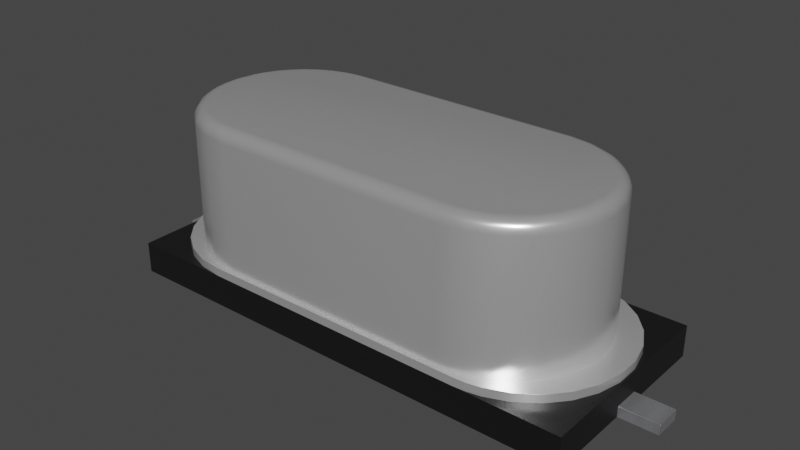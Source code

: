# Source: Resonator_SMD_ECS_CSM-7_11.4x4.8x4.3mm.blend  (saved by Blender 4.1.24; exported with 4.5.12 LTS)
import bpy
from mathutils import Matrix  # noqa: F401  (used for matrix-valued properties, if any)

bpy.ops.wm.read_factory_settings(use_empty=True)
scene = bpy.context.scene
scene.name = 'Scene'

# ---- collections
col_resonator_smd_ecs_csm_7_11_4x4_8x4_3mm = bpy.data.collections.new('Resonator_SMD_ECS_CSM-7_11.4x4.8x4.3mm'); scene.collection.children.link(col_resonator_smd_ecs_csm_7_11_4x4_8x4_3mm)

# ---- materials (node trees are filled in below, after node groups)
mat_metal_pins = bpy.data.materials.new('metal_pins')
mat_metal_pins.use_transparent_shadow = False
mat_metal_pins.preview_render_type = 'CUBE'
mat_plastic_chip = bpy.data.materials.new('plastic_chip')
mat_plastic_chip.use_transparent_shadow = False
mat_plastic_chip.preview_render_type = 'CUBE'
mat_aluminum_lathed = bpy.data.materials.new('aluminum_lathed')
mat_aluminum_lathed.alpha_threshold = 0.0
mat_aluminum_lathed.use_transparent_shadow = False
mat_aluminum_lathed.preview_render_type = 'CUBE'
mat_aluminum_lathed.diffuse_color = (0.6, 0.6, 0.6, 1.0)
mat_aluminum_lathed.specular_color = (0.12, 0.12, 0.12)
mat_aluminum_lathed.roughness = 0.5

# ---- material node trees
mat_metal_pins.use_nodes = True; mat_metal_pins.node_tree.nodes.clear()
_N = mat_metal_pins.node_tree.nodes; _L = mat_metal_pins.node_tree.links
n0 = _N.new('ShaderNodeMapping'); n0.name = 'Mapping'; n0.location = (-1447, -91)
n0.inputs[3].default_value = (4.8, 1.2, 1.1)
n1 = _N.new('ShaderNodeBsdfPrincipled'); n1.name = 'Principled BSDF'; n1.location = (-560, 254)
n1.distribution = 'GGX'
n1.subsurface_method = 'BURLEY'
n1.inputs[1].default_value = 0.7818
n1.inputs[2].default_value = 0.2886
n1.inputs[3].default_value = 1.45
n1.inputs[13].default_value = 0.0
n1.inputs[27].default_value = (0.0, 0.0, 0.0, 1.0)
n1.inputs[28].default_value = 1.0
n2 = _N.new('ShaderNodeOutputMaterial'); n2.name = 'Material Output.002'; n2.location = (-205, 253)
n2.width = 213
n3 = _N.new('ShaderNodeTexNoise'); n3.name = 'Noise Texture.002'; n3.location = (-1228, -73)
n3.inputs[2].default_value = 0.1
n3.inputs[3].default_value = 7.0
n3.inputs[4].default_value = 0.6
n3.inputs[8].default_value = 0.4
n4 = _N.new('ShaderNodeTexCoord'); n4.name = 'Texture Coordinate'; n4.location = (-1636, -116)
n5 = _N.new('ShaderNodeMix'); n5.name = 'Mix.001'; n5.location = (-921, 45)
n5.data_type = 'RGBA'
n5.inputs[6].default_value = (0.9398, 0.9547, 1.0, 1.0)
n5.inputs[7].default_value = (0.13, 0.1259, 0.1359, 1.0)
n6 = _N.new('ShaderNodeBump'); n6.name = 'Bump.001'; n6.location = (-1001, -227)
n6.inputs[0].default_value = 0.05
n6.inputs[1].default_value = 0.01
n6.inputs[2].default_value = 1.0
_L.new(n1.outputs[0], n2.inputs[0])
_L.new(n3.outputs[0], n6.inputs[3])
_L.new(n0.outputs[0], n3.inputs[0])
_L.new(n3.outputs[0], n5.inputs[0])
_L.new(n4.outputs[3], n0.inputs[0])
_L.new(n5.outputs[2], n1.inputs[0])
_L.new(n6.outputs[0], n1.inputs[5])
n2.is_active_output = True
mat_plastic_chip.use_nodes = True; mat_plastic_chip.node_tree.nodes.clear()
_N = mat_plastic_chip.node_tree.nodes; _L = mat_plastic_chip.node_tree.links
n0 = _N.new('ShaderNodeBsdfPrincipled'); n0.name = 'Principled BSDF'; n0.location = (10, 300)
n0.distribution = 'GGX'
n0.subsurface_method = 'BURLEY'
n0.inputs[0].default_value = (0.009312, 0.009312, 0.009312, 1.0)
n0.inputs[1].default_value = 0.1372
n0.inputs[2].default_value = 0.3706
n0.inputs[3].default_value = 1.45
n0.inputs[27].default_value = (0.0, 0.0, 0.0, 1.0)
n0.inputs[28].default_value = 1.0
n1 = _N.new('ShaderNodeOutputMaterial'); n1.name = 'Material Output'; n1.location = (300, 300)
n2 = _N.new('ShaderNodeTexNoise'); n2.name = 'Noise Texture'; n2.location = (-893, 54)
n2.inputs[2].default_value = 200.0
n2.inputs[3].default_value = 3.6
n2.inputs[4].default_value = 0.8375
n3 = _N.new('ShaderNodeBump'); n3.name = 'Bump'; n3.location = (-604, -53)
n3.inputs[0].default_value = 0.08
n3.inputs[1].default_value = 1.0
n3.inputs[2].default_value = 1.0
_L.new(n0.outputs[0], n1.inputs[0])
_L.new(n2.outputs[0], n3.inputs[3])
_L.new(n3.outputs[0], n0.inputs[5])
n1.is_active_output = True
mat_aluminum_lathed.use_nodes = True; mat_aluminum_lathed.node_tree.nodes.clear()
_N = mat_aluminum_lathed.node_tree.nodes; _L = mat_aluminum_lathed.node_tree.links
n0 = _N.new('ShaderNodeOutputMaterial'); n0.name = 'Material Output'; n0.location = (311, 300)
n1 = _N.new('ShaderNodeMapping'); n1.name = 'Mapping'; n1.location = (-765, 243)
n1.inputs[3].default_value = (120.4, 1.0, 1.0)
n2 = _N.new('ShaderNodeTexNoise'); n2.name = 'Noise Texture'; n2.location = (-519, 157)
n2.inputs[2].default_value = 60.0
n2.inputs[3].default_value = 16.0
n2.inputs[4].default_value = 0.8542
n2.inputs[8].default_value = 4.0
n3 = _N.new('ShaderNodeTexCoord'); n3.name = 'Texture Coordinate'; n3.location = (-940, 256)
n4 = _N.new('ShaderNodeValToRGB'); n4.name = 'ColorRamp'; n4.location = (-322, 228)
while len(n4.color_ramp.elements) > 1: n4.color_ramp.elements.remove(n4.color_ramp.elements[-1])
n4.color_ramp.elements[0].position = 0.05909; n4.color_ramp.elements[0].color = (0.0, 0.0, 0.0, 1.0)
_e = n4.color_ramp.elements.new(0.6); _e.color = (1.0, 1.0, 1.0, 1.0)
n5 = _N.new('ShaderNodeBsdfPrincipled'); n5.name = 'Principled BSDF'; n5.location = (36, 293)
n5.distribution = 'GGX'
n5.subsurface_method = 'BURLEY'
n5.inputs[1].default_value = 0.6955
n5.inputs[2].default_value = 0.2841
n5.inputs[3].default_value = 1.45
n5.inputs[13].default_value = 0.7841
n5.inputs[15].default_value = 0.1068
n5.inputs[16].default_value = 0.1205
n5.inputs[20].default_value = 0.0
n5.inputs[27].default_value = (0.0, 0.0, 0.0, 1.0)
n5.inputs[28].default_value = 1.0
_L.new(n5.outputs[0], n0.inputs[0])
_L.new(n1.outputs[0], n2.inputs[0])
_L.new(n2.outputs[1], n4.inputs[0])
_L.new(n4.outputs[0], n5.inputs[0])
_L.new(n3.outputs[2], n1.inputs[0])
n0.is_active_output = True

# ---- world
world_world = bpy.data.worlds.new('World'); scene.world = world_world
world_world.use_nodes = True; world_world.node_tree.nodes.clear()
_N = world_world.node_tree.nodes; _L = world_world.node_tree.links
n0 = _N.new('ShaderNodeOutputWorld'); n0.name = 'World Output'; n0.location = (300, 300)
n1 = _N.new('ShaderNodeBackground'); n1.name = 'Background'; n1.location = (10, 300)
n1.inputs[0].default_value = (0.05088, 0.05088, 0.05088, 1.0)
_L.new(n1.outputs[0], n0.inputs[0])
n0.is_active_output = True
world_world.color = (0.05088, 0.05088, 0.05088)
world_world.use_sun_shadow = False
world_world.sun_shadow_jitter_overblur = 0.0

# ---- meshes
me_resonator_smd_ecs_csm_7_11_4x4_8x4_3mm = bpy.data.meshes.new('Resonator_SMD_ECS_CSM-7_11.4x4.8x4.3mm')
me_resonator_smd_ecs_csm_7_11_4x4_8x4_3mm.from_pydata([(2.784, 2.31, 0.9502), (2.784, 2.31, 4.0), (3.379, 2.232, 4.0), (4.41, 1.636, 4.0), (4.776, 1.16, 4.0), (4.41, -1.616, 4.0), (3.934, -1.982, 4.0), (3.379, -2.212, 4.0), (3.9, 2.021, 0.9502), (4.348, 1.696, 0.9502), (4.676, 1.318, 0.9502), (5.084, -0.02714, 0.9502), (4.63, -1.362, 0.9502), (3.431, -2.197, 0.9502), (3.993, -1.583, 4.3), (3.631, -1.802, 4.3), (3.23, -1.94, 4.3), (2.784, -2.202, 4.212), (2.784, -2.14, 4.26), (2.784, -2.068, 4.29), (5.084, 0.01, 4.0), (5.005, -0.5853, 4.0), (4.776, -1.14, 4.0), (3.038, -2.236, 4.15), (3.032, -2.188, 4.212), (3.025, -2.126, 4.26), (3.017, -2.054, 4.29), (3.288, -2.193, 4.15), (3.278, -2.146, 4.212), (3.264, -2.086, 4.26), (3.248, -2.015, 4.29), (3.741, -2.037, 4.15), (3.72, -1.994, 4.212), (3.694, -1.938, 4.26), (3.664, -1.872, 4.29), (4.15, -1.79, 4.15), (4.121, -1.752, 4.212), (4.084, -1.703, 4.26), (4.04, -1.645, 4.29), (4.382, -1.588, 4.15), (4.348, -1.554, 4.212), (4.304, -1.51, 4.26), (4.253, -1.459, 4.29), (4.741, -1.12, 4.15), (4.7, -1.096, 4.212), (4.646, -1.065, 4.26), (4.583, -1.029, 4.29), (4.967, -0.5749, 4.15), (4.921, -0.5625, 4.212), (4.861, -0.5465, 4.26), (4.791, -0.5277, 4.29), (-4.386, -2.116, 0.7502), (-4.859, -1.791, 0.7502), (-5.243, -1.363, 0.7502), (-5.513, -0.8564, 0.7502), (-5.66, 0.2749, 0.7502), (-5.529, 0.834, 0.7502), (-4.893, 1.781, 0.7502), (-3.892, 2.327, 0.7502), (-3.848, -2.319, 0.9502), (-4.385, -2.116, 0.9502), (-3.277, 2.408, 0.9502), (3.277, -2.388, 0.9502), (-3.277, -2.388, 0.9502), (3.277, 2.408, 0.7502), (4.386, 2.136, 0.7502), (5.268, -1.326, 0.7502), (3.588, -2.367, 0.7502), (3.277, 2.408, 0.9502), (4.385, 2.136, 0.9502), (4.859, 1.812, 0.9502), (5.655, 0.3208, 0.9502), (5.66, -0.2535, 0.9502), (5.269, -1.325, 0.9502), (4.895, -1.76, 0.9502), (4.427, -2.094, 0.9502), (3.894, -2.307, 0.9502), (-4.859, -1.792, 0.9502), (-5.242, -1.364, 0.9502), (-5.513, -0.8573, 0.9502), (-5.655, -0.3008, 0.9502), (-5.66, 0.2735, 0.9502), (-5.529, 0.8327, 0.9502), (-5.269, 1.345, 0.9502), (-4.895, 1.78, 0.9502), (-4.427, 2.114, 0.9502), (-3.894, 2.327, 0.9502), (-3.588, 2.387, 0.9502), (3.848, 2.339, 0.9502), (5.242, 1.384, 0.9502), (5.513, 0.8773, 0.9502), (5.529, -0.8127, 0.9502), (3.588, -2.367, 0.9502), (2.784, -2.29, 0.9502), (-3.48, -2.22, 0.9502), (-4.033, -2.001, 0.9502), (-4.809, -1.298, 0.9502), (-5.046, -0.8573, 0.9502), (-5.177, -0.4132, 0.9502), (-5.216, 0.04714, 0.9502), (-5.163, 0.5045, 0.9502), (-5.015, 0.9518, 0.9502), (-4.421, 1.75, 0.9502), (-4.012, 2.033, 0.9502), (-3.564, 2.217, 0.9502), (-3.244, 2.287, 0.9502), (3.348, 2.24, 0.9502), (4.914, 0.8773, 0.9502), (5.045, 0.4332, 0.9502), (5.03, -0.4845, 0.9502), (4.882, -0.9318, 0.9502), (4.289, -1.73, 0.9502), (3.88, -2.013, 0.9502), (3.112, -2.267, 0.9502), (-2.916, -2.29, 4.0), (-3.511, -2.212, 4.0), (-5.138, 0.6053, 4.0), (-4.908, 1.16, 4.0), (-4.543, 1.636, 4.0), (-2.916, 2.31, 4.0), (-2.916, 2.31, 0.9502), (-4.481, -1.676, 0.9502), (-4.763, 1.382, 0.9502), (2.784, -2.29, 4.0), (-2.916, -2.29, 0.9502), (-2.916, 2.01, 4.3), (-2.916, 2.16, 4.26), (-2.916, 2.3, 4.078), (-4.066, -1.982, 4.0), (-4.543, -1.616, 4.0), (-4.908, -1.14, 4.0), (-5.138, -0.5853, 4.0), (-5.216, 0.01, 4.0), (-4.066, 2.002, 4.0), (-3.511, 2.232, 4.0), (-2.916, -2.068, 4.29), (-4.567, -1.12, 4.3), (-4.426, 1.322, 4.3), (-4.194, 1.549, 4.3), (-3.928, 1.736, 4.3), (-3.635, 1.877, 4.3), (-3.322, 1.968, 4.3), (-3.15, 2.288, 4.078), (-3.147, 2.258, 4.15), (-3.142, 2.211, 4.212), (-3.381, 2.252, 4.078), (-3.136, 2.149, 4.26), (-3.375, 2.223, 4.15), (-3.128, 2.077, 4.29), (-3.366, 2.176, 4.212), (-3.353, 2.115, 4.26), (-3.338, 2.044, 4.29), (-3.728, 2.119, 4.15), (-3.711, 2.075, 4.212), (-3.688, 2.017, 4.26), (-3.662, 1.949, 4.29), (-4.061, 1.993, 4.078), (-4.046, 1.967, 4.15), (-4.022, 1.926, 4.212), (-3.991, 1.872, 4.26), (-3.955, 1.809, 4.29), (-4.379, 1.772, 4.078), (-4.36, 1.749, 4.15), (-4.329, 1.712, 4.212), (-4.29, 1.664, 4.26), (-4.243, 1.609, 4.29), (-4.622, 1.492, 4.15), (-4.586, 1.46, 4.212), (-4.539, 1.42, 4.26), (-4.485, 1.372, 4.29), (-4.865, 1.211, 4.078), (-4.84, 1.196, 4.15), (-4.799, 1.171, 4.212), (-4.746, 1.138, 4.26), (-4.685, 1.1, 4.29), (-5.001, 0.8653, 4.15), (-4.963, 0.8501, 4.212), (-4.905, 0.8265, 4.26), (-5.128, 0.6026, 4.078), (-4.838, 0.799, 4.29), (-5.099, 0.5949, 4.15), (-5.053, 0.5825, 4.212), (-4.993, 0.5665, 4.26), (-4.923, 0.5477, 4.29), (-5.201, 0.1564, 4.078), (-5.171, 0.1545, 4.15), (-5.124, 0.1514, 4.212), (-5.062, 0.1474, 4.26), (-4.99, 0.1428, 4.29), (-5.158, -0.2721, 4.15), (-5.111, -0.2661, 4.212), (-5.049, -0.2584, 4.26), (-5.128, -0.5826, 4.078), (-4.978, -0.2493, 4.29), (-5.099, -0.5749, 4.15), (-5.053, -0.5625, 4.212), (-5.057, -0.8035, 4.078), (-4.993, -0.5465, 4.26), (-5.029, -0.7928, 4.15), (-4.923, -0.5277, 4.29), (-4.984, -0.7759, 4.212), (-4.926, -0.7538, 4.26), (-4.858, -0.7281, 4.29), (-4.899, -1.135, 4.078), (-4.873, -1.12, 4.15), (-4.832, -1.096, 4.212), (-4.778, -1.065, 4.26), (-4.715, -1.029, 4.29), (-4.535, -1.609, 4.078), (-4.514, -1.588, 4.15), (-4.48, -1.554, 4.212), (-4.436, -1.51, 4.26), (-4.385, -1.459, 4.29), (-4.061, -1.973, 4.078), (-4.046, -1.947, 4.15), (-4.022, -1.906, 4.212), (-3.991, -1.852, 4.26), (-3.955, -1.789, 4.29), (-3.509, -2.202, 4.078), (-3.501, -2.173, 4.15), (-3.489, -2.127, 4.212), (-3.473, -2.067, 4.26), (-3.454, -1.997, 4.29), (-2.916, -2.28, 4.078), (-2.916, -2.25, 4.15), (-2.916, -2.202, 4.212), (-2.916, -2.14, 4.26), (2.784, -2.28, 4.078), (2.784, -2.25, 4.15), (5.074, 0.01, 4.078), (5.044, 0.01, 4.15), (4.996, 0.01, 4.212), (4.934, 0.01, 4.26), (4.861, 0.01, 4.29), (3.934, 2.002, 4.0), (5.005, 0.6053, 4.0), (2.784, 2.3, 4.078), (2.784, 2.27, 4.15), (2.784, 2.222, 4.212), (2.784, 2.16, 4.26), (2.784, 2.01, 4.3), (3.616, 1.829, 4.3), (4.359, 1.244, 4.3), (5.021, 0.4961, 4.078), (4.992, 0.4898, 4.15), (4.946, 0.4796, 4.212), (4.885, 0.4665, 4.26), (4.814, 0.4511, 4.29), (4.845, 0.9363, 4.15), (4.802, 0.9168, 4.212), (4.767, 1.155, 4.078), (4.745, 0.8913, 4.26), (4.741, 1.14, 4.15), (4.679, 0.8616, 4.29), (4.7, 1.116, 4.212), (4.646, 1.085, 4.26), (4.586, 1.423, 4.078), (4.583, 1.049, 4.29), (4.562, 1.404, 4.15), (4.525, 1.375, 4.212), (4.476, 1.336, 4.26), (4.403, 1.629, 4.078), (4.419, 1.292, 4.29), (4.382, 1.608, 4.15), (4.348, 1.574, 4.212), (4.304, 1.53, 4.26), (4.158, 1.842, 4.078), (4.253, 1.479, 4.29), (4.14, 1.818, 4.15), (4.111, 1.78, 4.212), (4.074, 1.73, 4.26), (3.929, 1.993, 4.078), (4.03, 1.672, 4.29), (3.914, 1.967, 4.15), (3.89, 1.926, 4.212), (3.859, 1.872, 4.26), (3.823, 1.809, 4.29), (3.376, 2.222, 4.078), (3.369, 2.193, 4.15), (3.354, 2.143, 4.211), (3.329, 2.082, 4.26), (3.305, 2.021, 4.289), (2.784, 2.088, 4.29), (-2.916, 2.088, 4.29), (-2.916, 2.222, 4.212), (-2.916, 2.27, 4.15), (-2.916, -1.99, 4.3), (-3.386, -1.934, 4.3), (-3.829, -1.769, 4.3), (-4.259, -1.473, 4.3), (-4.785, -0.7021, 4.3), (-4.901, -0.2397, 4.3), (-4.912, 0.1379, 4.3), (-4.865, 0.4596, 4.3), (-4.766, 0.7696, 4.3), (-4.619, 1.059, 4.3), (-3.12, 2.0, 4.3), (2.784, -1.99, 4.3), (4.784, 0.009994, 4.3), (4.716, -0.5077, 4.3), (4.542, -0.9444, 4.3), (4.301, -1.293, 4.3), (3.008, -1.977, 4.3), (3.27, 1.961, 4.3), (3.984, 1.61, 4.3), (4.608, 0.8297, 4.3), (4.738, 0.4345, 4.3), (-3.277, 2.408, 0.7502), (-3.277, -2.388, 0.7502), (-3.848, -2.319, 0.7502), (-5.655, -0.2997, 0.7502), (-5.268, 1.346, 0.7502), (-4.425, 2.115, 0.7502), (-3.588, 2.387, 0.7502), (3.277, -2.388, 0.7502), (3.848, 2.339, 0.7502), (4.859, 1.811, 0.7502), (5.243, 1.383, 0.7502), (5.513, 0.8764, 0.7502), (5.655, 0.3197, 0.7502), (5.66, -0.2549, 0.7502), (5.529, -0.814, 0.7502), (4.893, -1.761, 0.7502), (4.425, -2.095, 0.7502), (3.892, -2.307, 0.7502), (-5.7, 2.41, 0.7502), (2.272, 0.2095, 9.159e-09), (2.376, 0.2882, 1.26e-08), (2.5, 0.315, 1.377e-08), (-2.305, 0.2433, 1.063e-08), (-2.261, 0.196, 8.57e-09), (-2.227, 0.1388, 6.067e-09), (-2.272, -0.2095, -9.159e-09), (-2.376, -0.2882, -1.26e-08), (-5.7, -2.39, -1.045e-07), (2.422, -0.3052, -1.334e-08), (2.358, -0.2798, -1.223e-08), (2.305, -0.2433, -1.063e-08), (2.261, -0.196, -8.568e-09), (2.207, -0.07994, -3.494e-09), (2.202, -0.04802, -2.099e-09), (5.7, -2.39, 0.7502), (-5.7, -2.39, 0.7502), (-5.7, 0.315, 0.2486), (-5.7, 0.315, 1.377e-08), (-5.7, 2.41, 1.053e-07), (5.7, 2.41, 0.7502), (5.7, 2.41, 1.053e-07), (5.7, -2.39, -1.045e-07), (2.227, -0.1388, -6.067e-09), (5.7, -0.315, 0.2486), (5.7, -0.315, -1.377e-08), (5.7, 0.315, 0.2486), (2.2, 0.015, 6.557e-10), (2.21, 0.09311, 4.07e-09), (2.235, 0.1571, 6.866e-09), (2.319, 0.2544, 1.112e-08), (2.435, 0.3081, 1.347e-08), (-2.21, -0.09311, -4.07e-09), (-2.235, -0.1571, -6.866e-09), (-2.319, -0.2544, -1.112e-08), (-2.435, -0.3081, -1.347e-08), (-2.2, 0.015, 6.557e-10), (-2.422, 0.3052, 1.334e-08), (-2.358, 0.2798, 1.223e-08), (-2.207, 0.07999, 3.496e-09), (-5.7, -0.315, 0.2486), (2.235, 0.1568, 6.852e-09), (2.272, 0.2099, 9.175e-09), (2.377, 0.2883, 1.26e-08), (2.467, 0.3133, 1.369e-08), (2.358, -0.2798, -1.223e-08), (2.261, -0.1965, -8.588e-09), (2.227, -0.1383, -6.047e-09), (2.2, -0.015, -6.557e-10), (2.21, 0.0928, 4.056e-09), (2.319, 0.2541, 1.111e-08), (2.435, 0.3081, 1.347e-08), (6.6, 0.315, 0.2486), (6.6, 0.315, 1.377e-08), (6.6, -0.315, 0.2486), (6.6, -0.315, -1.377e-08), (2.5, -0.315, -1.377e-08), (2.422, -0.3052, -1.334e-08), (2.305, -0.2428, -1.061e-08), (2.207, -0.08024, -3.507e-09), (-2.5, 0.315, 1.377e-08), (-2.358, 0.28, 1.224e-08), (-2.227, 0.1383, 6.047e-09), (-6.6, 0.315, 1.377e-08), (-2.21, -0.09333, -4.08e-09), (-2.235, -0.1566, -6.847e-09), (-2.318, -0.254, -1.11e-08), (-2.377, -0.2883, -1.26e-08), (-2.467, -0.3133, -1.369e-08), (-6.6, -0.315, -1.377e-08), (-6.6, -0.315, 0.2486), (-6.6, 0.315, 0.2486), (-2.422, 0.305, 1.333e-08), (-2.305, 0.2429, 1.062e-08), (-2.261, 0.1965, 8.59e-09), (-2.207, 0.08028, 3.509e-09), (-2.202, 0.0483, 2.111e-09), (-2.2, -0.015, -6.557e-10), (-5.7, -0.315, -1.377e-08), (5.7, 0.315, 1.377e-08), (-2.5, -0.315, -1.377e-08), (-2.272, -0.2098, -9.17e-09), (-2.435, -0.3081, -1.347e-08), (-5.183, -0.2766, 4.076), (-5.023, 0.8716, 4.079), (-4.639, 1.505, 4.082)], [], [(95, 94, 115, 128), (121, 95, 128, 129), (120, 105, 134, 119), (47, 21, 20, 229), (112, 111, 5, 6), (108, 107, 235), (100, 99, 132, 116), (102, 122, 117, 118), (279, 278, 237, 238), (12, 110, 22), (103, 102, 118, 133), (109, 11, 20, 21), (140, 155, 160, 139), (113, 13, 7), (165, 138, 139, 160), (148, 296, 125, 283), (23, 227, 123), (23, 228, 227), (127, 142, 143, 285), (23, 123, 7), (219, 218, 223, 224), (33, 37, 38, 34), (27, 23, 7), (164, 168, 169, 165), (374, 353, 375, 367, 368, 376, 369, 377, 370, 328, 405, 351, 382, 383, 371, 384, 372, 373, 385, 340), (200, 205, 206, 201), (302, 26, 30, 16), (31, 7, 6), (31, 27, 7), (151, 148, 146, 150), (264, 269, 270, 265), (167, 172, 173, 168), (35, 6, 5), (31, 6, 35), (36, 32, 31, 35), (150, 154, 155, 151), (50, 49, 232, 233), (39, 35, 5), (278, 277, 236, 237), (296, 148, 151, 141), (38, 42, 301, 14), (366, 396, 395, 404), (300, 301, 42, 46), (42, 41, 45, 46), (41, 40, 44, 45), (200, 195, 194, 198), (47, 229, 230), (49, 45, 44, 48), (28, 24, 23, 27), (173, 177, 179, 174), (299, 300, 46, 50), (49, 50, 46, 45), (183, 179, 177, 182), (198, 194, 192, 196), (199, 193, 191, 197), (316, 65, 69, 70), (396, 366, 343, 397), (320, 319, 71, 72), (310, 54, 79, 80), (321, 320, 72, 91), (66, 321, 91, 73), (323, 322, 74, 75), (324, 323, 75, 76), (314, 67, 92, 62), (313, 58, 86, 87), (244, 248, 249, 245), (232, 246, 247, 233), (70, 69, 8, 9, 10), (193, 291, 292, 188), (318, 317, 89, 90), (57, 311, 83, 84), (58, 312, 85, 86), (8, 106, 2, 234), (67, 324, 76, 92), (147, 143, 142, 145), (307, 61, 68, 64), (226, 225, 17, 18), (325, 346, 347, 345), (96, 97, 98, 99, 100, 101, 122, 102, 103, 104, 105, 120, 0, 106, 8, 69, 88, 68, 61, 87, 86, 85, 84, 83, 82, 81, 80, 79, 78, 77, 60, 59, 63, 62, 92, 76, 75, 74, 73, 91, 72, 71, 90, 89, 70, 10, 107, 108, 11, 109, 110, 12, 111, 112, 13, 113, 93, 124, 94, 95, 121), (246, 251, 253, 247), (65, 315, 88, 69), (178, 184, 185, 180), (314, 62, 63, 308), (251, 255, 257, 253), (24, 17, 228, 23), (230, 244, 245, 231), (224, 223, 227, 228), (263, 258, 256, 261), (264, 259, 258, 263), (315, 64, 68, 88), (1, 2, 106, 0), (104, 103, 133, 134), (99, 98, 131, 132), (10, 9, 3, 4), (107, 10, 4, 235), (11, 108, 235, 20), (98, 97, 131), (9, 8, 234, 3), (110, 109, 21, 22), (111, 12, 22, 5), (122, 101, 117), (175, 180, 181, 176), (13, 112, 6, 7), (93, 113, 7, 123), (105, 104, 134), (274, 269, 268, 273), (260, 265, 267, 262), (222, 217, 216, 221), (221, 216, 215, 220), (142, 127, 119), (142, 119, 134), (317, 316, 70, 89), (189, 194, 195, 190), (145, 142, 134), (268, 263, 261, 266), (147, 145, 134), (143, 147, 149, 144), (169, 137, 138, 165), (49, 48, 231, 232), (163, 167, 168, 164), (262, 257, 255, 260), (152, 147, 134), (152, 134, 133), (351, 405, 379, 381), (286, 135, 19, 297), (156, 152, 133), (157, 152, 156), (297, 19, 26, 302), (270, 275, 276, 272), (182, 177, 176, 181), (176, 172, 171, 175), (161, 133, 118), (161, 156, 133), (178, 410, 116), (196, 203, 204, 198), (25, 18, 17, 24), (303, 281, 282, 240), (213, 218, 219, 214), (170, 410, 175, 171), (249, 254, 255, 251), (29, 33, 34, 30), (150, 146, 144, 149), (170, 118, 117), (410, 178, 180, 175), (116, 410, 117), (411, 170, 171, 166), (42, 38, 37, 41), (284, 144, 146, 126), (25, 29, 30, 26), (202, 199, 197, 201), (118, 411, 161), (170, 411, 118), (101, 100, 116, 117), (210, 205, 204, 209), (161, 411, 166, 162), (137, 169, 174, 295), (410, 170, 117), (96, 121, 129, 130), (186, 181, 180, 185), (51, 309, 59, 60), (183, 182, 293), (184, 116, 132), (184, 178, 116), (208, 213, 214, 209), (208, 203, 130, 129), (294, 179, 183, 293), (188, 292, 293), (190, 186, 185, 189), (309, 308, 63, 59), (184, 409, 189, 185), (231, 245, 246, 232), (192, 194, 189, 409), (1, 0, 120, 119), (196, 131, 130), (196, 192, 131), (209, 214, 215, 210), (162, 166, 167, 163), (48, 44, 43, 47), (199, 290, 291), (199, 291, 193), (247, 306, 298, 233), (44, 40, 39, 43), (202, 290, 199), (203, 196, 130), (172, 176, 177, 173), (157, 162, 163, 158), (207, 136, 290), (207, 290, 202), (15, 34, 38, 14), (160, 155, 154, 159), (187, 182, 181, 186), (212, 289, 136), (203, 208, 209, 204), (251, 246, 245, 249), (252, 258, 259, 254), (1, 236, 277, 2), (229, 243, 244, 230), (240, 282, 283, 125), (259, 264, 265, 260), (216, 217, 212, 211), (211, 210, 215, 216), (286, 287, 222, 135), (212, 207, 206, 211), (222, 221, 226, 135), (210, 211, 206, 205), (221, 220, 225, 226), (135, 226, 18, 19), (269, 274, 275, 270), (220, 219, 224, 225), (195, 200, 201, 197), (269, 264, 263, 268), (119, 127, 236, 1), (188, 293, 182, 187), (243, 229, 20), (243, 20, 235), (37, 33, 32, 36), (244, 243, 235), (179, 294, 295, 174), (248, 235, 4), (248, 244, 235), (250, 248, 4), (158, 163, 164, 159), (252, 248, 250), (41, 37, 36, 40), (310, 55, 56, 311, 57, 312, 58, 313, 307, 64, 315, 65, 316, 317, 318, 319, 320, 321, 66, 322, 323, 324, 67, 314, 308, 309, 51, 52, 53, 54), (153, 158, 159, 154), (256, 4, 3), (256, 250, 4), (257, 242, 305), (257, 305, 253), (16, 30, 34, 15), (273, 268, 266, 271), (261, 256, 3), (186, 190, 191, 187), (262, 242, 257), (285, 143, 144, 284), (225, 224, 228, 17), (266, 3, 234), (266, 261, 3), (114, 124, 93, 123), (267, 304, 242), (267, 242, 262), (223, 114, 123, 227), (26, 19, 18, 25), (254, 259, 260, 255), (271, 266, 234), (272, 304, 267), (114, 223, 218, 115), (201, 206, 207, 202), (276, 241, 304), (27, 31, 32, 28), (276, 304, 272), (254, 249, 248, 252), (28, 32, 33, 29), (239, 238, 284, 126), (97, 96, 130, 131), (276, 281, 303, 241), (281, 276, 275, 280), (275, 274, 279, 280), (281, 280, 239, 282), (239, 280, 279, 238), (279, 274, 273, 278), (282, 239, 126, 283), (172, 167, 166, 171), (238, 237, 285, 284), (277, 271, 234, 2), (237, 236, 127, 285), (155, 140, 141, 151), (43, 39, 5, 22), (272, 267, 265, 270), (258, 252, 250, 256), (40, 36, 35, 39), (126, 146, 148, 283), (341, 342, 334, 348), (343, 366, 404, 334, 342, 325, 345, 344), (341, 348, 351, 350, 352, 405, 347, 346), (322, 66, 73, 74), (128, 115, 218, 213), (56, 55, 81, 82), (312, 57, 84, 85), (205, 200, 198, 204), (325, 342, 341, 346), (307, 313, 87, 61), (271, 277, 278, 273), (147, 152, 153, 149), (114, 115, 94, 124), (319, 318, 90, 71), (165, 160, 159, 164), (29, 25, 24, 28), (378, 380, 381, 379), (220, 215, 214, 219), (187, 191, 193, 188), (47, 43, 22, 21), (50, 233, 298, 299), (54, 53, 78, 79), (306, 247, 253, 305), (197, 191, 190, 195), (213, 208, 129, 128), (52, 51, 60, 77), (311, 56, 82, 83), (333, 360, 332, 359, 358, 403, 362, 402, 365, 331, 330, 329, 364, 363, 386, 344, 345, 347, 405, 328, 370, 357, 327, 356, 326, 355, 354, 353, 374, 340, 339, 349, 338, 337, 336, 335, 382, 351, 348, 334, 404, 406, 394, 361), (352, 350, 380, 378), (162, 157, 156, 161), (174, 169, 168, 173), (48, 47, 230, 231), (154, 150, 149, 153), (404, 395, 389, 344), (406, 404, 344, 386, 398, 387, 399, 400, 388, 401, 402, 362, 403, 390, 391, 407, 392, 393, 408, 394), (396, 397, 389, 395), (351, 381, 380, 350), (379, 405, 352, 378), (55, 310, 80, 81), (344, 389, 397, 343), (53, 52, 77, 78), (152, 157, 158, 153), (288, 217, 222, 287), (289, 212, 217, 288), (207, 212, 136), (192, 409, 131), (184, 132, 409), (132, 131, 409), (138, 137, 295, 294, 293, 292, 291, 290, 136, 289, 288, 287, 286, 297, 302, 16, 15, 14, 301, 300, 299, 298, 306, 305, 242, 304, 241, 303, 240, 125, 296, 141, 140, 139)])
me_resonator_smd_ecs_csm_7_11_4x4_8x4_3mm.polygons.foreach_set('use_smooth', [True] * 322)
me_resonator_smd_ecs_csm_7_11_4x4_8x4_3mm.polygons.foreach_set('material_index', [2, 2, 2, 2, 2, 2, 2, 2, 2, 2, 2, 2, 2, 2, 2, 2, 2, 2, 2, 2, 2, 2, 2, 2, 0, 2, 2, 2, 2, 2, 2, 2, 2, 2, 2, 2, 2, 2, 2, 2, 2, 0, 2, 2, 2, 2, 2, 2, 2, 2, 2, 2, 2, 2, 2, 2, 0, 2, 2, 2, 2, 2, 2, 2, 2, 2, 2, 2, 2, 2, 2, 2, 2, 2, 2, 2, 2, 1, 2, 2, 2, 2, 2, 2, 2, 2, 2, 2, 2, 2, 2, 2, 2, 2, 2, 2, 2, 2, 2, 2, 2, 2, 2, 2, 2, 2, 2, 2, 2, 2, 2, 2, 2, 2, 2, 2, 2, 2, 2, 2, 2, 2, 2, 0, 2, 2, 2, 2, 2, 2, 2, 2, 2, 2, 2, 2, 2, 2, 2, 2, 2, 2, 2, 2, 2, 2, 2, 2, 2, 2, 2, 2, 2, 2, 2, 2, 2, 2, 2, 2, 2, 2, 2, 2, 2, 2, 2, 2, 2, 2, 2, 2, 2, 2, 2, 2, 2, 2, 2, 2, 2, 2, 2, 2, 2, 2, 2, 2, 2, 2, 2, 2, 2, 2, 2, 2, 2, 2, 2, 2, 2, 2, 2, 2, 2, 2, 2, 2, 2, 2, 2, 2, 2, 2, 2, 2, 2, 2, 2, 2, 2, 2, 2, 2, 0, 2, 2, 2, 2, 2, 2, 2, 2, 2, 2, 2, 2, 2, 2, 2, 2, 2, 2, 2, 2, 2, 2, 2, 2, 2, 2, 2, 2, 2, 2, 2, 2, 2, 2, 2, 2, 2, 2, 2, 2, 2, 2, 2, 2, 2, 2, 2, 2, 1, 1, 1, 2, 2, 2, 2, 2, 1, 2, 2, 2, 2, 2, 2, 2, 0, 2, 2, 2, 2, 2, 2, 2, 2, 2, 2, 1, 0, 2, 2, 2, 2, 0, 0, 0, 0, 0, 2, 0, 2, 2, 2, 2, 2, 2, 2, 2, 2])
_k = set([(0, 106), (0, 120), (8, 9), (8, 106), (9, 10), (10, 107), (11, 108), (11, 109), (12, 110), (12, 111), (13, 112), (13, 113), (51, 52), (51, 309), (52, 53), (53, 54), (54, 310), (55, 56), (55, 310), (56, 311), (57, 311), (57, 312), (58, 312), (58, 313), (59, 60), (59, 63), (60, 77), (61, 68), (61, 87), (62, 63), (62, 92), (64, 307), (64, 315), (65, 315), (65, 316), (66, 321), (66, 322), (67, 314), (67, 324), (68, 88), (69, 70), (69, 88), (70, 89), (71, 72), (71, 90), (72, 91), (73, 74), (73, 91), (74, 75), (75, 76), (76, 92), (77, 78), (78, 79), (79, 80), (80, 81), (81, 82), (82, 83), (83, 84), (84, 85), (85, 86), (86, 87), (89, 90), (93, 113), (93, 124), (94, 95), (94, 124), (95, 121), (96, 97), (96, 121), (97, 98), (98, 99), (99, 100), (100, 101), (101, 122), (102, 103), (102, 122), (103, 104), (104, 105), (105, 120), (107, 108), (109, 110), (111, 112), (210, 211), (215, 216), (307, 313), (308, 309), (308, 314), (316, 317), (317, 318), (318, 319), (319, 320), (320, 321), (322, 323), (323, 324), (325, 342), (325, 345), (325, 346), (326, 355), (326, 356), (327, 356), (327, 357), (328, 405), (329, 330), (329, 364), (330, 331), (331, 365), (332, 359), (332, 360), (333, 360), (333, 361), (334, 342), (334, 348), (334, 404), (335, 336), (335, 382), (336, 337), (337, 338), (338, 349), (339, 340), (339, 349), (340, 385), (341, 342), (341, 346), (341, 348), (343, 344), (343, 366), (343, 397), (344, 345), (344, 386), (344, 389), (345, 347), (346, 347), (347, 405), (348, 351), (350, 351), (350, 352), (350, 380), (351, 381), (351, 382), (352, 378), (352, 405), (353, 354), (353, 375), (354, 355), (357, 370), (358, 359), (358, 403), (361, 394), (363, 364), (363, 386), (365, 402), (366, 396), (366, 404), (367, 368), (367, 375), (368, 376), (369, 376), (369, 377), (370, 377), (371, 383), (371, 384), (372, 373), (372, 384), (373, 385), (378, 379), (378, 380), (379, 381), (379, 405), (380, 381), (382, 383), (386, 398), (387, 398), (387, 399), (388, 400), (388, 401), (389, 395), (389, 397), (390, 391), (390, 403), (391, 407), (392, 393), (392, 407), (393, 408), (394, 408), (395, 396), (395, 404), (396, 397), (399, 400), (401, 402), (404, 406)])
me_resonator_smd_ecs_csm_7_11_4x4_8x4_3mm.attributes.new('sharp_edge', 'BOOLEAN', 'EDGE').data.foreach_set('value', [ (min(e.vertices), max(e.vertices)) in _k for e in me_resonator_smd_ecs_csm_7_11_4x4_8x4_3mm.edges])
_uv = me_resonator_smd_ecs_csm_7_11_4x4_8x4_3mm.uv_layers.new(name='UVMap')
_uv.uv.foreach_set('vector', [0.1945, 0.4091, 0.2363, 0.4091, 0.234, 0.6402, 0.192, 0.6402, 0.1606, 0.4091, 0.1945, 0.4091, 0.192, 0.6402, 0.1559, 0.6402, 0.2791, 0.4091, 0.2542, 0.4091, 0.234, 0.6402, 0.2791, 0.6402, 0.4557, 0.6515, 0.4549, 0.6402, 0.5, 0.6402, 0.5, 0.646, 0.7939, 0.4091, 0.8249, 0.4091, 0.8341, 0.6402, 0.798, 0.6402, 0.5321, 0.4091, 0.5657, 0.4091, 0.5451, 0.6402, 0.5375, 0.4091, 0.5028, 0.4091, 0.5, 0.6402, 0.5451, 0.6402, 0.6318, 0.4091, 0.6039, 0.4091, 0.5871, 0.6402, 0.6232, 0.6402, 0.7541, 0.6561, 0.7552, 0.6515, 0.7109, 0.6515, 0.7109, 0.6562, 0.3961, 0.4091, 0.4286, 0.4091, 0.4129, 0.6402, 0.1961, 0.4091, 0.1651, 0.4091, 0.1559, 0.6402, 0.192, 0.6402, 0.4625, 0.4091, 0.4972, 0.4091, 0.5, 0.6402, 0.4549, 0.6402, 0.2247, 0.6414, 0.2225, 0.6469, 0.2004, 0.6363, 0.2025, 0.6307, 0.7358, 0.4091, 0.7599, 0.4091, 0.756, 0.6402, 0.1785, 0.6211, 0.1823, 0.6166, 0.2025, 0.6307, 0.2004, 0.6363, 0.263, 0.6566, 0.2636, 0.6507, 0.2791, 0.6515, 0.2791, 0.6574, 0.7301, 0.6515, 0.7109, 0.646, 0.7109, 0.6402, 0.7301, 0.6515, 0.7109, 0.6515, 0.7109, 0.646, 0.2791, 0.646, 0.2614, 0.646, 0.2616, 0.6515, 0.2791, 0.6515, 0.7301, 0.6515, 0.7109, 0.6402, 0.756, 0.6402, 0.2348, 0.6515, 0.2342, 0.646, 0.2791, 0.646, 0.2791, 0.6515, 0.7799, 0.3524, 0.8094, 0.3703, 0.8061, 0.3746, 0.7775, 0.3574, 0.7491, 0.6515, 0.7301, 0.6515, 0.756, 0.6402, 0.175, 0.6253, 0.1561, 0.6068, 0.1602, 0.6032, 0.1785, 0.6211, 0.6667, 0.4981, 0.6667, 0.5004, 0.6674, 0.5063, 0.6693, 0.5111, 0.6721, 0.5151, 0.6756, 0.5185, 0.6801, 0.5211, 0.6845, 0.5226, 0.6869, 0.523, 0.6894, 0.5231, 0.8447, 0.5231, 0.8447, 0.4754, 0.6894, 0.4754, 0.6835, 0.4761, 0.6787, 0.478, 0.6746, 0.4808, 0.6713, 0.4844, 0.6687, 0.4888, 0.6672, 0.4932, 0.6668, 0.4956, 0.1224, 0.4405, 0.1339, 0.4162, 0.138, 0.4186, 0.1268, 0.4421, 0.7279, 0.3494, 0.7286, 0.3436, 0.746, 0.3466, 0.7447, 0.3523, 0.7834, 0.6515, 0.756, 0.6402, 0.798, 0.6402, 0.7834, 0.6515, 0.7491, 0.6515, 0.756, 0.6402, 0.2471, 0.6541, 0.263, 0.6566, 0.2624, 0.662, 0.246, 0.6595, 0.8294, 0.6185, 0.8114, 0.6341, 0.8086, 0.6303, 0.8261, 0.6152, 0.1525, 0.6099, 0.1364, 0.5879, 0.1404, 0.5855, 0.1561, 0.6068, 0.8144, 0.6515, 0.798, 0.6402, 0.8341, 0.6402, 0.7834, 0.6515, 0.798, 0.6402, 0.8144, 0.6515, 0.8122, 0.6562, 0.7819, 0.6562, 0.7834, 0.6515, 0.8144, 0.6515, 0.246, 0.6595, 0.2206, 0.652, 0.2225, 0.6469, 0.2471, 0.6541, 0.8629, 0.4593, 0.8682, 0.4578, 0.8738, 0.5, 0.8683, 0.5, 0.8319, 0.6515, 0.8144, 0.6515, 0.8341, 0.6402, 0.7552, 0.6515, 0.7558, 0.646, 0.7109, 0.646, 0.7109, 0.6515, 0.2636, 0.6507, 0.263, 0.6566, 0.2471, 0.6541, 0.2483, 0.6484, 0.8061, 0.3746, 0.8222, 0.3887, 0.8259, 0.4013, 0.8025, 0.3793, 0.4754, 0.3447, 0.4754, 0.3447, 0.0, 0.4754, 0.4754, 0.3371, 0.8441, 0.4277, 0.8259, 0.4013, 0.8222, 0.3887, 0.8472, 0.4213, 0.8222, 0.3887, 0.8261, 0.3848, 0.852, 0.4186, 0.8472, 0.4213, 0.8261, 0.3848, 0.8294, 0.3815, 0.856, 0.4162, 0.852, 0.4186, 0.4405, 0.6562, 0.4566, 0.6562, 0.4557, 0.6515, 0.4392, 0.6515, 0.4557, 0.6515, 0.5, 0.646, 0.5, 0.6515, 0.8682, 0.4578, 0.852, 0.4186, 0.856, 0.4162, 0.8728, 0.4566, 0.7483, 0.6562, 0.7297, 0.6562, 0.7301, 0.6515, 0.7491, 0.6515, 0.1404, 0.5855, 0.1284, 0.5619, 0.1335, 0.5598, 0.1451, 0.5826, 0.8572, 0.4608, 0.8441, 0.4277, 0.8472, 0.4213, 0.8629, 0.4593, 0.8682, 0.4578, 0.8629, 0.4593, 0.8472, 0.4213, 0.852, 0.4186, 0.127, 0.5407, 0.1335, 0.5598, 0.1284, 0.5619, 0.1217, 0.5422, 0.4392, 0.6515, 0.4557, 0.6515, 0.4551, 0.646, 0.4384, 0.646, 0.127, 0.4593, 0.1229, 0.4804, 0.1175, 0.4797, 0.1217, 0.4578, 0.8681, 0.3939, 0.8322, 0.3939, 0.8322, 0.4091, 0.8681, 0.4091, 0.4754, 0.3447, 0.4754, 0.3447, 0.5231, 0.3447, 0.5231, 0.3447, 0.4799, 0.3939, 0.5235, 0.3939, 0.5235, 0.4091, 0.48, 0.4091, 0.4765, 0.3939, 0.4344, 0.3939, 0.4343, 0.4091, 0.4765, 0.4091, 0.4376, 0.3939, 0.4799, 0.3939, 0.48, 0.4091, 0.4377, 0.4091, 0.3988, 0.3939, 0.4376, 0.3939, 0.4377, 0.4091, 0.3989, 0.4091, 0.8353, 0.3939, 0.8707, 0.3939, 0.8708, 0.4091, 0.8354, 0.4091, 0.7948, 0.3939, 0.8353, 0.3939, 0.8354, 0.4091, 0.795, 0.4091, 0.7483, 0.3939, 0.7718, 0.3939, 0.7718, 0.4091, 0.7483, 0.4091, 0.2282, 0.3939, 0.2052, 0.3939, 0.205, 0.4091, 0.2282, 0.4091, 0.5363, 0.6515, 0.5702, 0.6515, 0.5687, 0.6562, 0.5356, 0.6562, 0.8738, 0.5, 0.8701, 0.5346, 0.8647, 0.5334, 0.8683, 0.5, 0.8681, 0.6365, 0.8322, 0.6611, 0.7955, 0.6524, 0.8294, 0.6277, 0.8543, 0.5991, 0.1229, 0.4804, 0.1287, 0.4811, 0.1279, 0.5097, 0.122, 0.5101, 0.5656, 0.3939, 0.604, 0.3939, 0.6041, 0.4091, 0.5657, 0.4091, 0.6342, 0.3939, 0.6012, 0.3939, 0.6011, 0.4091, 0.6341, 0.4091, 0.2052, 0.3939, 0.1647, 0.3939, 0.1646, 0.4091, 0.205, 0.4091, 0.7955, 0.4091, 0.7536, 0.4091, 0.756, 0.6402, 0.798, 0.6402, 0.7718, 0.3939, 0.7948, 0.3939, 0.795, 0.4091, 0.7718, 0.4091, 0.2443, 0.6515, 0.2616, 0.6515, 0.2614, 0.646, 0.2438, 0.646, 0.2517, 0.3939, 0.2517, 0.4091, 0.7483, 0.4091, 0.7483, 0.3939, 0.2791, 0.3371, 0.2791, 0.3324, 0.7109, 0.3324, 0.7109, 0.3371, 0.06818, 0.3939, 0.9318, 0.3939, 0.9318, 0.3371, 0.06818, 0.3371, 0.1357, 0.4009, 0.1177, 0.4343, 0.1078, 0.4679, 0.1049, 0.5028, 0.1089, 0.5375, 0.1201, 0.5714, 0.1392, 0.6039, 0.1651, 0.6318, 0.1961, 0.6532, 0.23, 0.6672, 0.2542, 0.6725, 0.2791, 0.6742, 0.7109, 0.6742, 0.7536, 0.6689, 0.7955, 0.6524, 0.8322, 0.6611, 0.7915, 0.6764, 0.7483, 0.6816, 0.2517, 0.6816, 0.2282, 0.6801, 0.205, 0.6755, 0.1646, 0.6594, 0.1292, 0.6341, 0.1008, 0.6011, 0.08111, 0.5623, 0.07118, 0.52, 0.07162, 0.4765, 0.08238, 0.4343, 0.1029, 0.3959, 0.1319, 0.3635, 0.1678, 0.3389, 0.2085, 0.3236, 0.2517, 0.3184, 0.7483, 0.3184, 0.7718, 0.3199, 0.795, 0.3245, 0.8354, 0.3406, 0.8708, 0.3659, 0.8992, 0.3989, 0.9189, 0.4377, 0.9288, 0.48, 0.9284, 0.5235, 0.9176, 0.5657, 0.8971, 0.6041, 0.8681, 0.6365, 0.8543, 0.5991, 0.8723, 0.5657, 0.8822, 0.5321, 0.8851, 0.4972, 0.8811, 0.4625, 0.8699, 0.4286, 0.8508, 0.3961, 0.8249, 0.3682, 0.7939, 0.3468, 0.7599, 0.3328, 0.7358, 0.3275, 0.7109, 0.3258, 0.2791, 0.3258, 0.2363, 0.3311, 0.1945, 0.3476, 0.1606, 0.3723, 0.8701, 0.5346, 0.8595, 0.5668, 0.8545, 0.5645, 0.8647, 0.5334, 0.8322, 0.3939, 0.7915, 0.3939, 0.7915, 0.4091, 0.8322, 0.4091, 0.5449, 0.646, 0.5111, 0.646, 0.5109, 0.6515, 0.5443, 0.6515, 0.7483, 0.3939, 0.7483, 0.4091, 0.2517, 0.4091, 0.2517, 0.3939, 0.8595, 0.5668, 0.852, 0.5814, 0.8472, 0.5787, 0.8545, 0.5645, 0.7297, 0.6562, 0.7109, 0.6562, 0.7109, 0.6515, 0.7301, 0.6515, 0.5, 0.6515, 0.5363, 0.6515, 0.5356, 0.6562, 0.5, 0.6562, 0.2791, 0.6515, 0.2791, 0.646, 0.7109, 0.646, 0.7109, 0.6515, 0.6211, 0.6515, 0.6056, 0.6515, 0.607, 0.646, 0.6227, 0.646, 0.8294, 0.6185, 0.8428, 0.6034, 0.8456, 0.6056, 0.8319, 0.6211, 0.7915, 0.3939, 0.7483, 0.3939, 0.7483, 0.4091, 0.7915, 0.4091, 0.7109, 0.6402, 0.756, 0.6402, 0.7536, 0.4091, 0.7109, 0.4091, 0.23, 0.4091, 0.1961, 0.4091, 0.192, 0.6402, 0.234, 0.6402, 0.5028, 0.4091, 0.4679, 0.4091, 0.4549, 0.6402, 0.5, 0.6402, 0.5991, 0.4091, 0.6277, 0.4091, 0.6232, 0.6402, 0.5871, 0.6402, 0.5657, 0.4091, 0.5991, 0.4091, 0.5871, 0.6402, 0.5451, 0.6402, 0.4972, 0.4091, 0.5321, 0.4091, 0.5451, 0.6402, 0.5, 0.6402, 0.4679, 0.4091, 0.4343, 0.4091, 0.4549, 0.6402, 0.8294, 0.4091, 0.7955, 0.4091, 0.798, 0.6402, 0.8341, 0.6402, 0.4286, 0.4091, 0.4625, 0.4091, 0.4549, 0.6402, 0.4129, 0.6402, 0.3682, 0.4091, 0.3961, 0.4091, 0.4129, 0.6402, 0.3768, 0.6402, 0.6039, 0.4091, 0.5714, 0.4091, 0.5871, 0.6402, 0.5648, 0.6515, 0.5443, 0.6515, 0.5434, 0.6562, 0.5636, 0.6562, 0.7599, 0.4091, 0.7939, 0.4091, 0.798, 0.6402, 0.756, 0.6402, 0.7109, 0.4091, 0.7358, 0.4091, 0.756, 0.6402, 0.7109, 0.6402, 0.2542, 0.4091, 0.23, 0.4091, 0.234, 0.6402, 0.7947, 0.6562, 0.8114, 0.6562, 0.8136, 0.6515, 0.7965, 0.6515, 0.8391, 0.6005, 0.8261, 0.6152, 0.8222, 0.6113, 0.8348, 0.5971, 0.2383, 0.348, 0.2004, 0.3637, 0.1976, 0.3589, 0.2369, 0.3427, 0.2369, 0.3427, 0.1976, 0.3589, 0.1953, 0.3549, 0.2357, 0.3381, 0.2614, 0.646, 0.2791, 0.646, 0.2791, 0.6402, 0.2614, 0.646, 0.2791, 0.6402, 0.234, 0.6402, 0.604, 0.3939, 0.6365, 0.3939, 0.6365, 0.4091, 0.6041, 0.4091, 0.4786, 0.6515, 0.4557, 0.6515, 0.4566, 0.6562, 0.4791, 0.6562, 0.2438, 0.646, 0.2614, 0.646, 0.234, 0.6402, 0.8136, 0.6515, 0.8319, 0.6515, 0.8336, 0.646, 0.815, 0.646, 0.2443, 0.6515, 0.2438, 0.646, 0.234, 0.6402, 0.2616, 0.6515, 0.2443, 0.6515, 0.245, 0.6562, 0.262, 0.6562, 0.1602, 0.6032, 0.1647, 0.5994, 0.1823, 0.6166, 0.1785, 0.6211, 0.8682, 0.4578, 0.8728, 0.4566, 0.8785, 0.5, 0.8738, 0.5, 0.172, 0.6289, 0.1525, 0.6099, 0.1561, 0.6068, 0.175, 0.6253, 0.8348, 0.5971, 0.8472, 0.5787, 0.852, 0.5814, 0.8391, 0.6005, 0.2176, 0.6515, 0.2443, 0.6515, 0.234, 0.6402, 0.2176, 0.6515, 0.234, 0.6402, 0.192, 0.6402, 0.8447, 0.4754, 0.8447, 0.5231, 1.0, 0.5231, 1.0, 0.4754, 0.2791, 0.3485, 0.2791, 0.3426, 0.7109, 0.3426, 0.7109, 0.3485, 0.1923, 0.646, 0.2176, 0.6515, 0.192, 0.6402, 0.1935, 0.6515, 0.2176, 0.6515, 0.1923, 0.646, 0.7109, 0.3485, 0.7109, 0.3426, 0.7286, 0.3436, 0.7279, 0.3494, 0.8086, 0.6303, 0.7923, 0.6411, 0.7896, 0.6363, 0.8053, 0.6259, 0.1217, 0.5422, 0.1284, 0.5619, 0.124, 0.5636, 0.1172, 0.5434, 0.5636, 0.6562, 0.5879, 0.6562, 0.5898, 0.6515, 0.5648, 0.6515, 0.1683, 0.646, 0.192, 0.6402, 0.1559, 0.6402, 0.1683, 0.646, 0.1923, 0.646, 0.192, 0.6402, 0.5449, 0.646, 0.5653, 0.6461, 0.5451, 0.6402, 0.4384, 0.646, 0.4133, 0.646, 0.4144, 0.6515, 0.4392, 0.6515, 0.7292, 0.3382, 0.7109, 0.3371, 0.7109, 0.3324, 0.7297, 0.3335, 0.7477, 0.6478, 0.7504, 0.6524, 0.7109, 0.6574, 0.7109, 0.6515, 0.1923, 0.646, 0.2342, 0.646, 0.2348, 0.6515, 0.1935, 0.6515, 0.591, 0.646, 0.5653, 0.6461, 0.5648, 0.6515, 0.5898, 0.6515, 0.8638, 0.5687, 0.856, 0.5838, 0.852, 0.5814, 0.8595, 0.5668, 0.7473, 0.3412, 0.7799, 0.3524, 0.7775, 0.3574, 0.746, 0.3466, 0.246, 0.6595, 0.2624, 0.662, 0.262, 0.6667, 0.245, 0.6641, 0.591, 0.646, 0.6232, 0.6402, 0.5871, 0.6402, 0.5653, 0.6461, 0.5449, 0.646, 0.5443, 0.6515, 0.5648, 0.6515, 0.5451, 0.6402, 0.5653, 0.6461, 0.5871, 0.6402, 0.6132, 0.6463, 0.591, 0.646, 0.5898, 0.6515, 0.6123, 0.6515, 0.8222, 0.3887, 0.8061, 0.3746, 0.8094, 0.3703, 0.8261, 0.3848, 0.2791, 0.6676, 0.262, 0.6667, 0.2624, 0.662, 0.2791, 0.6629, 0.7292, 0.3382, 0.7473, 0.3412, 0.746, 0.3466, 0.7286, 0.3436, 0.1319, 0.4441, 0.127, 0.4593, 0.1217, 0.4578, 0.1268, 0.4421, 0.6232, 0.6402, 0.6132, 0.6463, 0.6335, 0.646, 0.591, 0.646, 0.6132, 0.6463, 0.6232, 0.6402, 0.5714, 0.4091, 0.5375, 0.4091, 0.5451, 0.6402, 0.5871, 0.6402, 0.3815, 0.6562, 0.4162, 0.6562, 0.4144, 0.6515, 0.3789, 0.6515, 0.1683, 0.646, 0.1486, 0.6463, 0.1498, 0.6515, 0.1697, 0.6515, 0.1647, 0.5994, 0.1602, 0.6032, 0.1451, 0.5826, 0.1501, 0.5795, 0.5653, 0.6461, 0.591, 0.646, 0.5871, 0.6402, 0.4009, 0.4091, 0.3723, 0.4091, 0.3768, 0.6402, 0.4129, 0.6402, 0.5107, 0.6562, 0.5434, 0.6562, 0.5443, 0.6515, 0.5109, 0.6515, 0.1678, 0.3939, 0.2085, 0.3939, 0.2085, 0.4091, 0.1678, 0.4091, 0.127, 0.5407, 0.1217, 0.5422, 0.1314, 0.5341, 0.5111, 0.646, 0.5451, 0.6402, 0.5, 0.6402, 0.5111, 0.646, 0.5449, 0.646, 0.5451, 0.6402, 0.1564, 0.646, 0.1923, 0.646, 0.1935, 0.6515, 0.158, 0.6515, 0.3773, 0.646, 0.4133, 0.646, 0.4129, 0.6402, 0.3768, 0.6402, 0.1389, 0.5575, 0.1335, 0.5598, 0.127, 0.5407, 0.1314, 0.5341, 0.122, 0.5101, 0.1279, 0.5097, 0.1314, 0.5341, 0.4791, 0.6562, 0.5107, 0.6562, 0.5109, 0.6515, 0.4786, 0.6515, 0.2085, 0.3939, 0.2517, 0.3939, 0.2517, 0.4091, 0.2085, 0.4091, 0.5111, 0.646, 0.4783, 0.6459, 0.4786, 0.6515, 0.5109, 0.6515, 0.8785, 0.5, 0.8747, 0.5356, 0.8701, 0.5346, 0.8738, 0.5, 0.4551, 0.646, 0.4557, 0.6515, 0.4786, 0.6515, 0.4783, 0.6459, 0.7109, 0.6402, 0.7109, 0.4091, 0.2791, 0.4091, 0.2791, 0.6402, 0.4384, 0.646, 0.4549, 0.6402, 0.4129, 0.6402, 0.4384, 0.646, 0.4551, 0.646, 0.4549, 0.6402, 0.158, 0.6515, 0.1935, 0.6515, 0.1953, 0.6562, 0.1606, 0.6562, 0.1697, 0.6317, 0.1498, 0.6123, 0.1525, 0.6099, 0.172, 0.6289, 0.4566, 0.6562, 0.4162, 0.6562, 0.4144, 0.6515, 0.4557, 0.6515, 0.127, 0.4593, 0.1375, 0.4461, 0.1287, 0.4811, 0.127, 0.4593, 0.1287, 0.4811, 0.1229, 0.4804, 0.8647, 0.5334, 0.859, 0.5322, 0.8624, 0.5, 0.8683, 0.5, 0.4162, 0.6562, 0.3815, 0.6562, 0.3789, 0.6515, 0.4144, 0.6515, 0.1319, 0.4441, 0.1375, 0.4461, 0.127, 0.4593, 0.4133, 0.646, 0.4384, 0.646, 0.4129, 0.6402, 0.1364, 0.5879, 0.124, 0.5636, 0.1284, 0.5619, 0.1404, 0.5855, 0.1935, 0.6515, 0.1697, 0.6515, 0.172, 0.6562, 0.1953, 0.6562, 0.1428, 0.4213, 0.154, 0.4144, 0.1375, 0.4461, 0.1428, 0.4213, 0.1375, 0.4461, 0.1319, 0.4441, 0.7751, 0.3627, 0.7775, 0.3574, 0.8061, 0.3746, 0.8025, 0.3793, 0.2004, 0.6363, 0.2225, 0.6469, 0.2206, 0.652, 0.1976, 0.6411, 0.1165, 0.5104, 0.1217, 0.5422, 0.1172, 0.5434, 0.1118, 0.5107, 0.1678, 0.3887, 0.1774, 0.3877, 0.154, 0.4144, 0.4133, 0.646, 0.3773, 0.646, 0.3789, 0.6515, 0.4144, 0.6515, 0.8595, 0.5668, 0.8701, 0.5346, 0.8747, 0.5356, 0.8638, 0.5687, 0.5856, 0.6515, 0.6056, 0.6515, 0.6034, 0.6562, 0.5838, 0.6562, 0.7109, 0.6402, 0.7109, 0.646, 0.7558, 0.646, 0.756, 0.6402, 0.5, 0.646, 0.5368, 0.646, 0.5363, 0.6515, 0.5, 0.6515, 0.7109, 0.6515, 0.7109, 0.6574, 0.2791, 0.6574, 0.2791, 0.6515, 0.8428, 0.6034, 0.8294, 0.6185, 0.8261, 0.6152, 0.8391, 0.6005, 0.1976, 0.3589, 0.2004, 0.3637, 0.1678, 0.3887, 0.1639, 0.3848, 0.1639, 0.3848, 0.1606, 0.3815, 0.1953, 0.3549, 0.1976, 0.3589, 0.2791, 0.3485, 0.2435, 0.3527, 0.2383, 0.348, 0.2791, 0.3426, 0.1678, 0.3887, 0.1428, 0.4213, 0.138, 0.4186, 0.1639, 0.3848, 0.2383, 0.348, 0.2369, 0.3427, 0.2791, 0.3371, 0.2791, 0.3426, 0.1606, 0.3815, 0.1639, 0.3848, 0.138, 0.4186, 0.1339, 0.4162, 0.2369, 0.3427, 0.2357, 0.3381, 0.2791, 0.3324, 0.2791, 0.3371, 0.2791, 0.3426, 0.2791, 0.3371, 0.7109, 0.3371, 0.7109, 0.3426, 0.8114, 0.6341, 0.7947, 0.6451, 0.7923, 0.6411, 0.8086, 0.6303, 0.2357, 0.6562, 0.2348, 0.6515, 0.2791, 0.6515, 0.2791, 0.6562, 0.1172, 0.4566, 0.1224, 0.4405, 0.1268, 0.4421, 0.1217, 0.4578, 0.8114, 0.6341, 0.8294, 0.6185, 0.8319, 0.6211, 0.8136, 0.637, 0.2791, 0.6402, 0.2791, 0.646, 0.7109, 0.646, 0.7109, 0.6402, 0.122, 0.5101, 0.1314, 0.5341, 0.1217, 0.5422, 0.1165, 0.5104, 0.5368, 0.646, 0.5, 0.646, 0.5, 0.6402, 0.5368, 0.646, 0.5, 0.6402, 0.5451, 0.6402, 0.8094, 0.3703, 0.7799, 0.3524, 0.7819, 0.3482, 0.8122, 0.3665, 0.5363, 0.6515, 0.5368, 0.646, 0.5451, 0.6402, 0.1335, 0.5598, 0.1389, 0.5575, 0.1501, 0.5795, 0.1451, 0.5826, 0.5702, 0.6515, 0.5451, 0.6402, 0.5871, 0.6402, 0.5702, 0.6515, 0.5363, 0.6515, 0.5451, 0.6402, 0.5867, 0.646, 0.5702, 0.6515, 0.5871, 0.6402, 0.1953, 0.6451, 0.172, 0.6289, 0.175, 0.6253, 0.1976, 0.6411, 0.5856, 0.6515, 0.5702, 0.6515, 0.5867, 0.646, 0.8261, 0.3848, 0.8094, 0.3703, 0.8122, 0.3665, 0.8294, 0.3815, 0.07161, 0.4765, 0.07119, 0.5201, 0.08114, 0.5624, 0.1009, 0.6012, 0.1293, 0.6342, 0.1647, 0.6594, 0.2052, 0.6756, 0.2282, 0.6801, 0.2517, 0.6816, 0.7483, 0.6816, 0.7915, 0.6764, 0.8322, 0.6611, 0.8681, 0.6365, 0.8972, 0.604, 0.9177, 0.5656, 0.9284, 0.5235, 0.9288, 0.4799, 0.9189, 0.4376, 0.8991, 0.3988, 0.8707, 0.3658, 0.8353, 0.3406, 0.7948, 0.3244, 0.7718, 0.3199, 0.7483, 0.3184, 0.2517, 0.3184, 0.2085, 0.3236, 0.1678, 0.3389, 0.1319, 0.3635, 0.1028, 0.396, 0.08235, 0.4344, 0.2189, 0.6564, 0.1953, 0.6451, 0.1976, 0.6411, 0.2206, 0.652, 0.607, 0.646, 0.5871, 0.6402, 0.6232, 0.6402, 0.607, 0.646, 0.5867, 0.646, 0.5871, 0.6402, 0.8472, 0.5787, 0.8302, 0.5935, 0.8491, 0.5621, 0.8472, 0.5787, 0.8491, 0.5621, 0.8545, 0.5645, 0.7447, 0.3523, 0.746, 0.3466, 0.7775, 0.3574, 0.7751, 0.3627, 0.7965, 0.6515, 0.8136, 0.6515, 0.815, 0.646, 0.7976, 0.646, 0.6227, 0.646, 0.607, 0.646, 0.6232, 0.6402, 0.1118, 0.5107, 0.1128, 0.4791, 0.1175, 0.4797, 0.1165, 0.5104, 0.8348, 0.5971, 0.8302, 0.5935, 0.8472, 0.5787, 0.2791, 0.6515, 0.2616, 0.6515, 0.262, 0.6562, 0.2791, 0.6562, 0.2791, 0.6562, 0.2791, 0.6515, 0.7109, 0.6515, 0.7109, 0.6562, 0.815, 0.646, 0.8341, 0.6402, 0.798, 0.6402, 0.815, 0.646, 0.8336, 0.646, 0.8341, 0.6402, 0.2791, 0.6402, 0.2791, 0.4091, 0.7109, 0.4091, 0.7109, 0.6402, 0.8222, 0.6113, 0.8018, 0.6212, 0.8302, 0.5935, 0.8222, 0.6113, 0.8302, 0.5935, 0.8348, 0.5971, 0.2791, 0.646, 0.2791, 0.6402, 0.7109, 0.6402, 0.7109, 0.646, 0.7286, 0.3436, 0.7109, 0.3426, 0.7109, 0.3371, 0.7292, 0.3382, 0.856, 0.5838, 0.8428, 0.6034, 0.8391, 0.6005, 0.852, 0.5814, 0.7976, 0.646, 0.815, 0.646, 0.798, 0.6402, 0.8053, 0.6259, 0.8018, 0.6212, 0.8222, 0.6113, 0.2791, 0.6402, 0.2791, 0.646, 0.2342, 0.646, 0.234, 0.6402, 0.1268, 0.4421, 0.138, 0.4186, 0.1428, 0.4213, 0.1319, 0.4441, 0.7896, 0.6363, 0.7739, 0.6378, 0.8018, 0.6212, 0.7491, 0.6515, 0.7834, 0.6515, 0.7819, 0.6562, 0.7483, 0.6562, 0.7896, 0.6363, 0.8018, 0.6212, 0.8053, 0.6259, 0.5838, 0.6562, 0.5687, 0.6562, 0.5702, 0.6515, 0.5856, 0.6515, 0.7483, 0.3366, 0.7819, 0.3482, 0.7799, 0.3524, 0.7473, 0.3412, 0.7109, 0.6629, 0.7109, 0.6676, 0.2791, 0.6676, 0.2791, 0.6629, 0.4343, 0.4091, 0.4009, 0.4091, 0.4129, 0.6402, 0.4549, 0.6402, 0.7896, 0.6363, 0.7504, 0.6524, 0.7477, 0.6478, 0.7739, 0.6378, 0.7504, 0.6524, 0.7896, 0.6363, 0.7923, 0.6411, 0.7522, 0.657, 0.7923, 0.6411, 0.7947, 0.6451, 0.7541, 0.6616, 0.7522, 0.657, 0.7504, 0.6524, 0.7522, 0.657, 0.7109, 0.6629, 0.7109, 0.6574, 0.7109, 0.6629, 0.7522, 0.657, 0.7541, 0.6616, 0.7109, 0.6676, 0.7541, 0.6561, 0.7947, 0.6562, 0.7965, 0.6515, 0.7552, 0.6515, 0.7109, 0.6574, 0.7109, 0.6629, 0.2791, 0.6629, 0.2791, 0.6574, 0.5879, 0.6562, 0.6099, 0.6562, 0.6123, 0.6515, 0.5898, 0.6515, 0.7109, 0.6562, 0.7109, 0.6515, 0.2791, 0.6515, 0.2791, 0.6562, 0.7558, 0.646, 0.7976, 0.646, 0.798, 0.6402, 0.756, 0.6402, 0.7109, 0.6515, 0.7109, 0.646, 0.2791, 0.646, 0.2791, 0.6515, 0.2225, 0.6469, 0.2247, 0.6414, 0.2483, 0.6484, 0.2471, 0.6541, 0.4144, 0.6515, 0.3789, 0.6515, 0.3768, 0.6402, 0.4129, 0.6402, 0.8053, 0.6259, 0.8222, 0.6113, 0.8261, 0.6152, 0.8086, 0.6303, 0.6056, 0.6515, 0.5856, 0.6515, 0.5867, 0.646, 0.607, 0.646, 0.8294, 0.3815, 0.8122, 0.3665, 0.8144, 0.3636, 0.8319, 0.3789, 0.2791, 0.6629, 0.2624, 0.662, 0.263, 0.6566, 0.2791, 0.6574, 0.9318, 0.3939, 0.06818, 0.3939, 0.06818, 0.3371, 0.9318, 0.3371, 0.5231, 0.3447, 0.4754, 0.3447, 0.4754, 0.3371, 0.3182, 0.3371, 0.3182, 0.3939, 0.6818, 0.3939, 0.6818, 0.3371, 0.5231, 0.3371, 0.3182, 0.3939, 0.3182, 0.3371, 0.4754, 0.3371, 0.4754, 0.3447, 0.5231, 0.3447, 0.5231, 0.3371, 0.6818, 0.3371, 0.6818, 0.3939, 0.3658, 0.3939, 0.3988, 0.3939, 0.3989, 0.4091, 0.3659, 0.4091, 0.192, 0.6402, 0.234, 0.6402, 0.2342, 0.646, 0.1923, 0.646, 0.5624, 0.3939, 0.5201, 0.3939, 0.52, 0.4091, 0.5623, 0.4091, 0.1647, 0.3939, 0.1293, 0.3939, 0.1292, 0.4091, 0.1646, 0.4091, 0.4162, 0.6562, 0.4405, 0.6562, 0.4392, 0.6515, 0.4144, 0.6515, 0.06818, 0.6818, 0.06818, 0.3182, 0.9318, 0.3182, 0.9318, 0.6818, 0.2517, 0.3939, 0.2282, 0.3939, 0.2282, 0.4091, 0.2517, 0.4091, 0.7976, 0.646, 0.7558, 0.646, 0.7552, 0.6515, 0.7965, 0.6515, 0.2443, 0.6515, 0.2176, 0.6515, 0.2189, 0.6562, 0.245, 0.6562, 0.2791, 0.6402, 0.234, 0.6402, 0.2363, 0.4091, 0.2791, 0.4091, 0.5235, 0.3939, 0.5656, 0.3939, 0.5657, 0.4091, 0.5235, 0.4091, 0.1785, 0.6211, 0.2004, 0.6363, 0.1976, 0.6411, 0.175, 0.6253, 0.7473, 0.3412, 0.7292, 0.3382, 0.7297, 0.3335, 0.7483, 0.3366, 0.5231, 0.3447, 0.4754, 0.3447, 0.4754, 0.3371, 0.5231, 0.3371, 0.2357, 0.6562, 0.1953, 0.6562, 0.1935, 0.6515, 0.2348, 0.6515, 0.1165, 0.5104, 0.1175, 0.4797, 0.1229, 0.4804, 0.122, 0.5101, 0.4557, 0.6515, 0.4144, 0.6515, 0.4129, 0.6402, 0.4549, 0.6402, 0.8629, 0.4593, 0.8683, 0.5, 0.8624, 0.5, 0.8572, 0.4608, 0.4344, 0.3939, 0.396, 0.3939, 0.3959, 0.4091, 0.4343, 0.4091, 0.859, 0.5322, 0.8647, 0.5334, 0.8545, 0.5645, 0.8491, 0.5621, 0.1217, 0.4578, 0.1175, 0.4797, 0.1128, 0.4791, 0.1172, 0.4566, 0.1923, 0.646, 0.1564, 0.646, 0.1559, 0.6402, 0.192, 0.6402, 0.1319, 0.3939, 0.1678, 0.3939, 0.1678, 0.4091, 0.1319, 0.4091, 0.6012, 0.3939, 0.5624, 0.3939, 0.5623, 0.4091, 0.6011, 0.4091, 0.32, 0.4774, 0.3243, 0.48, 0.3279, 0.4834, 0.3307, 0.4873, 0.3326, 0.4922, 0.3333, 0.4981, 0.3333, 0.5004, 0.3332, 0.5029, 0.3328, 0.5053, 0.3313, 0.5098, 0.3287, 0.5141, 0.3253, 0.5177, 0.3214, 0.5204, 0.3165, 0.5224, 0.3106, 0.5231, 0.06818, 0.5231, 0.06818, 0.6818, 0.9318, 0.6818, 0.9318, 0.5231, 0.6894, 0.5231, 0.6869, 0.523, 0.6845, 0.5226, 0.68, 0.5211, 0.6757, 0.5185, 0.6721, 0.5151, 0.6693, 0.5111, 0.6674, 0.5063, 0.6667, 0.5004, 0.6667, 0.4981, 0.6668, 0.4956, 0.6672, 0.4932, 0.6687, 0.4887, 0.6713, 0.4844, 0.6747, 0.4808, 0.6786, 0.478, 0.6835, 0.4761, 0.6894, 0.4754, 0.9318, 0.4754, 0.9318, 0.3182, 0.06818, 0.3182, 0.06818, 0.4754, 0.3106, 0.4754, 0.3131, 0.4755, 0.3155, 0.4759, 0.5231, 0.3447, 0.4754, 0.3447, 0.4754, 0.3447, 0.5231, 0.3447, 0.1697, 0.6515, 0.1935, 0.6515, 0.1923, 0.646, 0.1683, 0.646, 0.1451, 0.5826, 0.1602, 0.6032, 0.1561, 0.6068, 0.1404, 0.5855, 0.4566, 0.6562, 0.4557, 0.6515, 0.5, 0.6515, 0.5, 0.6562, 0.2206, 0.652, 0.246, 0.6595, 0.245, 0.6641, 0.2189, 0.6564, 0.1553, 0.4754, 0.0, 0.4754, 0.0, 0.5231, 0.1553, 0.5231, 0.3106, 0.4754, 0.1553, 0.4754, 0.1553, 0.5231, 0.3106, 0.5231, 0.3165, 0.5223, 0.3213, 0.5205, 0.3254, 0.5176, 0.3287, 0.5141, 0.3313, 0.5097, 0.3328, 0.5053, 0.3332, 0.5029, 0.3333, 0.5004, 0.3333, 0.4981, 0.3326, 0.4922, 0.3307, 0.4874, 0.3279, 0.4833, 0.3244, 0.48, 0.32, 0.4774, 0.3156, 0.4759, 0.3131, 0.4755, 0.4754, 0.3447, 0.5231, 0.3447, 0.5231, 0.3371, 0.4754, 0.3371, 0.8447, 0.4754, 1.0, 0.4754, 0.4754, 0.3447, 0.4754, 0.3447, 1.0, 0.5231, 0.8447, 0.5231, 0.5231, 0.3447, 0.5231, 0.3447, 0.5201, 0.3939, 0.4765, 0.3939, 0.4765, 0.4091, 0.52, 0.4091, 0.1553, 0.5231, 0.0, 0.5231, 0.5231, 0.3447, 0.5231, 0.3447, 0.396, 0.3939, 0.3635, 0.3939, 0.3635, 0.4091, 0.3959, 0.4091, 0.2176, 0.6515, 0.1935, 0.6515, 0.1953, 0.6562, 0.2189, 0.6562, 0.2099, 0.3652, 0.2004, 0.3637, 0.2383, 0.348, 0.2435, 0.3527, 0.1774, 0.3877, 0.1678, 0.3887, 0.2004, 0.3637, 0.2099, 0.3652, 0.1428, 0.4213, 0.1678, 0.3887, 0.154, 0.4144, 0.4551, 0.646, 0.4783, 0.6459, 0.4549, 0.6402, 0.5111, 0.646, 0.5, 0.6402, 0.4783, 0.6459, 0.5, 0.6402, 0.4549, 0.6402, 0.4783, 0.6459, 0.1823, 0.6166, 0.1647, 0.5994, 0.1501, 0.5795, 0.1389, 0.5575, 0.1314, 0.5341, 0.1279, 0.5097, 0.1287, 0.4811, 0.1375, 0.4461, 0.154, 0.4144, 0.1774, 0.3877, 0.2099, 0.3652, 0.2435, 0.3527, 0.2791, 0.3485, 0.7109, 0.3485, 0.7279, 0.3494, 0.7447, 0.3523, 0.7751, 0.3627, 0.8025, 0.3793, 0.8259, 0.4013, 0.8441, 0.4277, 0.8572, 0.4608, 0.8624, 0.5, 0.859, 0.5322, 0.8491, 0.5621, 0.8302, 0.5935, 0.8018, 0.6212, 0.7739, 0.6378, 0.7477, 0.6478, 0.7109, 0.6515, 0.2791, 0.6515, 0.2636, 0.6507, 0.2483, 0.6484, 0.2247, 0.6414, 0.2025, 0.6307])
me_resonator_smd_ecs_csm_7_11_4x4_8x4_3mm.materials.append(mat_metal_pins)
me_resonator_smd_ecs_csm_7_11_4x4_8x4_3mm.materials.append(mat_plastic_chip)
me_resonator_smd_ecs_csm_7_11_4x4_8x4_3mm.materials.append(mat_aluminum_lathed)
me_resonator_smd_ecs_csm_7_11_4x4_8x4_3mm.update()
me_resonator_smd_ecs_csm_7_11_4x4_8x4_3mm.normals_split_custom_set([tuple(v) for v in zip(*[iter([-0.4816, -0.8764, -0.001099, -0.2473, -0.9689, -0.0005214, -0.2581, -0.9639, 0.0657, -0.4987, -0.8642, 0.06614, -0.6755, -0.7374, -0.001635, -0.4816, -0.8764, -0.001099, -0.4987, -0.8642, 0.06614, -0.7052, -0.7058, 0.06707, -0.03526, 0.9994, 2.613e-06, -0.1417, 0.9899, -4.758e-05, -0.2722, 0.9555, 0.1134, -0.04844, 0.9973, 0.05463, 0.8671, -0.2367, 0.4384, 0.957, -0.26, 0.1288, 0.998, -0.00552, 0.06341, 0.9665, -0.01219, 0.2564, 0.4764, -0.8792, 0.0003744, 0.6542, -0.7564, -0.002406, 0.7089, -0.6945, 0.123, 0.4972, -0.8574, 0.1333, 0.983, 0.1833, -0.001891, 0.9248, 0.3805, -0.003189, 0.9538, 0.2757, 0.1196, -0.9767, 0.2148, -0.0004581, -0.9999, 0.01666, 0.0001187, -0.9953, -0.01079, 0.0965, -0.9637, 0.2603, 0.05892, -0.6542, 0.7564, -0.002418, -0.8025, 0.5967, -0.003488, -0.8695, 0.4875, 0.07936, -0.7074, 0.6993, 0.1029, 0.1828, 0.6717, 0.7179, 0.2241, 0.8297, 0.5113, 0.05664, 0.866, 0.4969, 0.0482, 0.7083, 0.7043, 0.8025, -0.5967, -0.003488, 0.9113, -0.4117, -0.002917, 0.8585, -0.4956, 0.132, -0.4764, 0.8792, 0.0003764, -0.6542, 0.7564, -0.002418, -0.7074, 0.6993, 0.1029, -0.4893, 0.87, 0.06024, 0.9767, -0.2148, -0.0004582, 0.9999, -0.01666, 0.0001186, 0.998, -0.00552, 0.06341, 0.957, -0.26, 0.1288, -0.02457, 0.06408, 0.9976, -0.09473, 0.2473, 0.9643, -0.133, 0.2294, 0.9642, -0.03529, 0.05921, 0.9976, 0.1417, -0.9899, -4.771e-05, 0.2995, -0.9541, 0.0007113, 0.2645, -0.9563, 0.1249, -0.1693, 0.2046, 0.9641, -0.0441, 0.05325, 0.9976, -0.03529, 0.05921, 0.9976, -0.133, 0.2294, 0.9642, -0.02683, 0.2614, 0.9649, -0.006895, 0.06715, 0.9977, -0.001729, 0.06646, 0.9978, -0.006722, 0.2608, 0.9654, 0.1118, -0.9103, 0.3987, 0.05098, -0.9678, 0.2463, 0.06487, -0.9956, 0.06732, 0.1118, -0.9103, 0.3987, 0.02436, -0.8663, 0.4988, 0.05098, -0.9678, 0.2463, -0.02465, 0.9658, 0.2582, -0.1121, 0.9814, 0.1556, -0.08853, 0.8625, 0.4982, -0.02213, 0.8663, 0.499, 0.1118, -0.9103, 0.3987, 0.06487, -0.9956, 0.06732, 0.2645, -0.9563, 0.1249, -0.2248, -0.8391, 0.4954, -0.2502, -0.9337, 0.2561, -0.06292, -0.9644, 0.257, -0.05664, -0.866, 0.4969, 0.2145, -0.4589, 0.8622, 0.2978, -0.4084, 0.8629, 0.1555, -0.2126, 0.9647, 0.1131, -0.2419, 0.9637, 0.21, -0.8763, 0.4337, 0.1118, -0.9103, 0.3987, 0.2645, -0.9563, 0.1249, -0.322, 0.3892, 0.863, -0.3813, 0.3312, 0.8631, -0.2002, 0.1739, 0.9642, -0.1693, 0.2046, 0.9641, -4.493e-17, 4.371e-08, -1.0, -4.493e-17, 4.371e-08, -1.0, -4.166e-17, 4.371e-08, -1.0, -4.166e-17, 4.371e-08, -1.0, -4.166e-17, 4.371e-08, -1.0, -4.166e-17, 4.371e-08, -1.0, -4.166e-17, 4.371e-08, -1.0, -4.166e-17, 4.371e-08, -1.0, -4.493e-17, 4.371e-08, -1.0, -4.493e-17, 4.371e-08, -1.0, -2.083e-17, 4.371e-08, -1.0, -2.083e-17, 4.371e-08, -1.0, -4.166e-17, 4.371e-08, -1.0, -4.166e-17, 4.371e-08, -1.0, -4.166e-17, 4.371e-08, -1.0, -4.166e-17, 4.371e-08, -1.0, -4.166e-17, 4.371e-08, -1.0, -4.166e-17, 4.371e-08, -1.0, -4.166e-17, 4.371e-08, -1.0, -4.493e-17, 4.371e-08, -1.0, -0.6597, -0.262, 0.7044, -0.6069, -0.3714, 0.7026, -0.4321, -0.2645, 0.8622, -0.4685, -0.1861, 0.8636, 0.007607, -0.06729, 0.9977, 0.02956, -0.2615, 0.9648, 0.06579, -0.2569, 0.9642, 0.01711, -0.06664, 0.9976, 0.3761, -0.8295, 0.4128, 0.2645, -0.9563, 0.1249, 0.4972, -0.8574, 0.1333, 0.3761, -0.8295, 0.4128, 0.21, -0.8763, 0.4337, 0.2645, -0.9563, 0.1249, -0.05761, 0.2576, 0.9645, -0.02683, 0.2614, 0.9649, -0.05137, 0.5005, 0.8642, -0.1099, 0.492, 0.8636, 0.4992, 0.5046, 0.7044, 0.429, 0.5655, 0.7044, 0.3047, 0.4016, 0.8637, 0.3545, 0.3583, 0.8637, -0.5364, 0.4658, 0.7037, -0.6079, 0.3707, 0.7022, -0.4299, 0.265, 0.8631, -0.3813, 0.3312, 0.8631, 0.5462, -0.7341, 0.4034, 0.4972, -0.8574, 0.1333, 0.7089, -0.6945, 0.123, 0.3761, -0.8295, 0.4128, 0.4972, -0.8574, 0.1333, 0.5462, -0.7341, 0.4034, 0.4189, -0.5742, 0.7035, 0.3012, -0.6445, 0.7027, 0.3761, -0.8295, 0.4128, 0.5462, -0.7341, 0.4034, -0.1099, 0.492, 0.8636, -0.1806, 0.4715, 0.8632, -0.09473, 0.2473, 0.9643, -0.05761, 0.2576, 0.9645, 0.261, -0.06992, 0.9628, 0.4908, -0.1315, 0.8613, 0.5073, -0.006192, 0.8617, 0.268, -0.00335, 0.9634, 0.6554, -0.6158, 0.4373, 0.5462, -0.7341, 0.4034, 0.7089, -0.6945, 0.123, 0.2241, 0.8297, 0.5113, 0.2502, 0.9337, 0.2561, 0.06292, 0.9644, 0.257, 0.05664, 0.866, 0.4969, -0.006895, 0.06715, 0.9977, -0.02683, 0.2614, 0.9649, -0.05761, 0.2576, 0.9645, -0.01489, 0.06651, 0.9977, 0.1555, -0.2126, 0.9647, 0.1904, -0.1821, 0.9647, 0.05848, -0.04536, 0.9973, 0.04003, -0.05403, 0.9977, 0.0, -1.0, 0.0, 0.0, -1.0, 0.0, 0.0, -1.0, 0.0, 0.0, -1.0, 0.0, 0.06616, -0.03326, 0.9973, 0.05848, -0.04536, 0.9973, 0.1904, -0.1821, 0.9647, 0.2352, -0.1386, 0.962, 0.1904, -0.1821, 0.9647, 0.3693, -0.3464, 0.8623, 0.44, -0.254, 0.8613, 0.2352, -0.1386, 0.962, 0.3693, -0.3464, 0.8623, 0.5186, -0.4869, 0.7028, 0.617, -0.3562, 0.7017, 0.44, -0.254, 0.8613, -0.6597, -0.262, 0.7044, -0.687, -0.1776, 0.7046, -0.8442, -0.2159, 0.4906, -0.8062, -0.3201, 0.4976, 0.8671, -0.2367, 0.4384, 0.9665, -0.01219, 0.2564, 0.8684, -0.01037, 0.4958, 0.4908, -0.1315, 0.8613, 0.44, -0.254, 0.8613, 0.617, -0.3562, 0.7017, 0.6882, -0.1844, 0.7017, 0.1759, -0.6884, 0.7036, 0.07969, -0.7049, 0.7048, 0.1118, -0.9103, 0.3987, 0.21, -0.8763, 0.4337, -0.4299, 0.265, 0.8631, -0.465, 0.1957, 0.8634, -0.2438, 0.1027, 0.9644, -0.2258, 0.1391, 0.9642, 0.06969, -0.01861, 0.9974, 0.06616, -0.03326, 0.9973, 0.2352, -0.1386, 0.962, 0.261, -0.06992, 0.9628, 0.4908, -0.1315, 0.8613, 0.261, -0.06992, 0.9628, 0.2352, -0.1386, 0.962, 0.44, -0.254, 0.8613, -0.3066, -0.02302, 0.9516, -0.2438, 0.1027, 0.9644, -0.465, 0.1957, 0.8634, -0.4771, 0.1023, 0.8729, -0.8062, -0.3201, 0.4976, -0.8442, -0.2159, 0.4906, -0.939, -0.2364, 0.2499, -0.9156, -0.3689, 0.16, -0.2481, -0.06381, 0.9666, -0.2635, -0.02954, 0.9642, -0.5019, -0.05639, 0.8631, -0.4877, -0.126, 0.8639, 0.66, 0.7513, 4.281e-05, 0.4622, 0.8868, 9.274e-05, 0.4619, 0.8869, 9.279e-05, 0.6597, 0.7515, 4.29e-05, 0.0, -4.731e-08, 1.0, 0.0, -4.731e-08, 1.0, 0.0, -4.731e-08, 1.0, 0.0, -4.731e-08, 1.0, 0.9939, -0.1106, 6.259e-05, 0.9917, 0.1289, 5.086e-05, 0.9915, 0.1297, 5.085e-05, 0.994, -0.1095, 0.0003957, -0.9917, -0.1289, 5.083e-05, -0.9325, -0.3612, 6.394e-05, -0.9322, -0.3619, 6.403e-05, -0.9915, -0.1297, 5.081e-05, 0.939, -0.344, 3.859e-05, 0.9939, -0.1106, 6.259e-05, 0.994, -0.1095, 0.0003957, 0.9393, -0.343, 3.889e-05, 0.8302, -0.5575, 4.239e-05, 0.939, -0.344, 3.859e-05, 0.9393, -0.343, 3.889e-05, 0.831, -0.5563, 0.0005179, 0.4785, -0.8781, 0.00019, 0.6737, -0.739, 7.234e-05, 0.6747, -0.738, 7.242e-05, 0.4798, -0.8774, 0.0001884, 0.2827, -0.9592, 0.0005785, 0.4785, -0.8781, 0.00019, 0.4798, -0.8774, 0.0001884, 0.2838, -0.9589, 0.0005751, 0.03256, -0.9995, 0.0001835, 0.1292, -0.9916, 0.00019, 0.1297, -0.9916, 0.0006043, 0.03256, -0.9995, 0.0001835, -0.1292, 0.9916, 0.0001895, -0.2827, 0.9592, 0.0005775, -0.2838, 0.9589, 0.0005741, -0.1297, 0.9916, 0.0006038, 0.8519, 0.1955, 0.4859, 0.8446, 0.3502, 0.405, 0.6556, 0.2737, 0.7038, 0.6954, 0.1501, 0.7028, 0.5073, -0.006192, 0.8617, 0.4951, 0.1068, 0.8622, 0.2609, 0.0563, 0.9637, 0.268, -0.00335, 0.9634, 1.241e-08, -7.36e-08, 1.0, 6.787e-09, -7.943e-08, 1.0, 2.479e-08, -6.077e-08, 1.0, 0.0, -8.646e-08, 1.0, 2.265e-08, -6.298e-08, 1.0, -0.2635, -0.02954, 0.9642, -0.0683, -0.007929, 0.9976, -0.06893, 0.003934, 0.9976, -0.273, 0.03518, 0.9614, 0.9325, 0.3612, 6.41e-05, 0.8197, 0.5728, 4.541e-05, 0.8194, 0.5732, 4.525e-05, 0.9322, 0.3619, 6.42e-05, -0.6737, 0.739, 7.286e-05, -0.8302, 0.5575, 4.265e-05, -0.8309, 0.5565, 4.226e-05, -0.6747, 0.738, 7.294e-05, -0.2827, 0.9592, 0.0005775, -0.4785, 0.8781, 0.0001902, -0.4798, 0.8774, 0.0001887, -0.2838, 0.9589, 0.0005741, 0.4816, 0.8764, -0.001091, 0.2473, 0.9689, -0.000512, 0.2582, 0.9639, 0.06572, 0.4865, 0.8719, 0.05524, 0.1292, -0.9916, 0.00019, 0.2827, -0.9592, 0.0005785, 0.2838, -0.9589, 0.0005751, 0.1297, -0.9916, 0.0006043, -0.2023, 0.8498, 0.4867, -0.08853, 0.8625, 0.4982, -0.1121, 0.9814, 0.1556, -0.224, 0.9484, 0.2245, -0.03256, 0.9995, 0.000184, -0.03256, 0.9995, 0.000184, 0.06011, 0.9982, 2.079e-06, 0.06011, 0.9982, 2.079e-06, -0.0333, -0.5037, 0.8632, -0.04656, -0.709, 0.7037, 0.01994, -0.7081, 0.7058, 0.01416, -0.5017, 0.8649, 0.0, 1.0, 0.0, 0.0, 1.0, 0.0, 0.0, 1.0, 0.0, 0.0, 1.0, 0.0, 3.321e-08, -5.204e-08, 1.0, 3.321e-08, -5.204e-08, 1.0, 3.321e-08, -5.204e-08, 1.0, 3.321e-08, -5.204e-08, 1.0, 3.321e-08, -5.204e-08, 1.0, 3.321e-08, -5.204e-08, 1.0, 3.321e-08, -5.204e-08, 1.0, 3.321e-08, -5.204e-08, 1.0, 3.321e-08, -5.204e-08, 1.0, 3.321e-08, -5.204e-08, 1.0, 3.321e-08, -5.204e-08, 1.0, 3.321e-08, -5.204e-08, 1.0, 3.321e-08, -5.204e-08, 1.0, 3.321e-08, -5.204e-08, 1.0, 2.479e-08, -6.077e-08, 1.0, 6.787e-09, -7.943e-08, 1.0, 3.321e-08, -5.204e-08, 1.0, 3.321e-08, -5.204e-08, 1.0, 3.321e-08, -5.204e-08, 1.0, 3.321e-08, -5.204e-08, 1.0, 3.321e-08, -5.204e-08, 1.0, 3.321e-08, -5.204e-08, 1.0, 3.321e-08, -5.204e-08, 1.0, 3.321e-08, -5.204e-08, 1.0, 3.321e-08, -5.204e-08, 1.0, 3.321e-08, -5.204e-08, 1.0, 3.321e-08, -5.204e-08, 1.0, 3.321e-08, -5.204e-08, 1.0, 3.321e-08, -5.204e-08, 1.0, 3.321e-08, -5.204e-08, 1.0, 3.321e-08, -5.204e-08, 1.0, 3.321e-08, -5.204e-08, 1.0, 3.321e-08, -5.204e-08, 1.0, 3.321e-08, -5.204e-08, 1.0, 3.321e-08, -5.204e-08, 1.0, 3.321e-08, -5.204e-08, 1.0, 3.321e-08, -5.204e-08, 1.0, 3.321e-08, -5.204e-08, 1.0, 3.321e-08, -5.204e-08, 1.0, 3.321e-08, -5.204e-08, 1.0, 3.321e-08, -5.204e-08, 1.0, 3.321e-08, -5.204e-08, 1.0, 3.321e-08, -5.204e-08, 1.0, 3.321e-08, -5.204e-08, 1.0, 1.241e-08, -7.36e-08, 1.0, 2.265e-08, -6.298e-08, 1.0, 3.321e-08, -5.204e-08, 1.0, 3.321e-08, -5.204e-08, 1.0, 3.321e-08, -5.204e-08, 1.0, 3.321e-08, -5.204e-08, 1.0, 3.321e-08, -5.204e-08, 1.0, 3.321e-08, -5.204e-08, 1.0, 3.321e-08, -5.204e-08, 1.0, 3.321e-08, -5.204e-08, 1.0, 3.321e-08, -5.204e-08, 1.0, 3.321e-08, -5.204e-08, 1.0, 3.321e-08, -5.204e-08, 1.0, 3.321e-08, -5.204e-08, 1.0, 3.321e-08, -5.204e-08, 1.0, 3.321e-08, -5.204e-08, 1.0, 3.321e-08, -5.204e-08, 1.0, 0.4951, 0.1068, 0.8622, 0.466, 0.1944, 0.8632, 0.2443, 0.1018, 0.9643, 0.2609, 0.0563, 0.9637, 0.4622, 0.8868, 9.274e-05, 0.238, 0.9713, 5.752e-05, 0.2378, 0.9713, 5.744e-05, 0.4619, 0.8869, 9.279e-05, -0.9352, 0.253, 0.2479, -0.9788, 0.08346, 0.1871, -0.8705, 0.05574, 0.489, -0.8435, 0.2234, 0.4885, 0.03256, -0.9995, 0.0001835, 0.03256, -0.9995, 0.0001835, -0.06011, -0.9982, 2.079e-06, -0.06011, -0.9982, 2.079e-06, 0.466, 0.1944, 0.8632, 0.4337, 0.2563, 0.8638, 0.2204, 0.1305, 0.9666, 0.2443, 0.1018, 0.9643, 0.07969, -0.7049, 0.7048, 0.01994, -0.7081, 0.7058, 0.02436, -0.8663, 0.4988, 0.1118, -0.9103, 0.3987, 0.8684, -0.01037, 0.4958, 0.8519, 0.1955, 0.4859, 0.6954, 0.1501, 0.7028, 0.7119, -0.008577, 0.7022, -0.05664, -0.866, 0.4969, -0.06292, -0.9644, 0.257, 0.05098, -0.9678, 0.2463, 0.02436, -0.8663, 0.4988, 0.6101, 0.6166, 0.4977, 0.6854, 0.5316, 0.4977, 0.7818, 0.6041, 0.1546, 0.6796, 0.6869, 0.2575, 0.4992, 0.5046, 0.7044, 0.5609, 0.435, 0.7044, 0.6854, 0.5316, 0.4977, 0.6101, 0.6166, 0.4977, 0.238, 0.9713, 5.752e-05, 0.06011, 0.9982, 2.079e-06, 0.06011, 0.9982, 2.079e-06, 0.2378, 0.9713, 5.744e-05, 0.06492, 0.9957, 0.0654, 0.2582, 0.9639, 0.06572, 0.2473, 0.9689, -0.000512, 0.06186, 0.9981, 3.214e-05, -0.2995, 0.9541, 0.0007115, -0.4764, 0.8792, 0.0003764, -0.4893, 0.87, 0.06024, -0.2722, 0.9555, 0.1134, -0.9999, 0.01666, 0.0001187, -0.983, -0.1833, -0.001891, -0.9663, -0.2527, 0.04844, -0.9953, -0.01079, 0.0965, 0.8224, 0.5689, -0.002769, 0.6755, 0.7374, -0.001635, 0.7048, 0.7079, 0.047, 0.8713, 0.4872, 0.05966, 0.9248, 0.3805, -0.003189, 0.8224, 0.5689, -0.002769, 0.8713, 0.4872, 0.05966, 0.9538, 0.2757, 0.1196, 0.9999, -0.01666, 0.0001186, 0.983, 0.1833, -0.001891, 0.9538, 0.2757, 0.1196, 0.998, -0.00552, 0.06341, -0.983, -0.1833, -0.001891, -0.9248, -0.3805, -0.003189, -0.9663, -0.2527, 0.04844, 0.6755, 0.7374, -0.001635, 0.4816, 0.8764, -0.001091, 0.4865, 0.8719, 0.05524, 0.7048, 0.7079, 0.047, 0.9113, -0.4117, -0.002917, 0.9767, -0.2148, -0.0004582, 0.957, -0.26, 0.1288, 0.8585, -0.4956, 0.132, 0.6542, -0.7564, -0.002406, 0.8025, -0.5967, -0.003488, 0.8585, -0.4956, 0.132, 0.7089, -0.6945, 0.123, -0.8025, 0.5967, -0.003488, -0.9113, 0.4117, -0.002917, -0.8695, 0.4875, 0.07936, -0.8198, 0.3474, 0.4553, -0.8435, 0.2234, 0.4885, -0.6904, 0.1762, 0.7017, -0.6772, 0.2854, 0.6782, 0.2995, -0.9541, 0.0007113, 0.4764, -0.8792, 0.0003744, 0.4972, -0.8574, 0.1333, 0.2645, -0.9563, 0.1249, 0.03526, -0.9994, 2.474e-06, 0.1417, -0.9899, -4.771e-05, 0.2645, -0.9563, 0.1249, 0.06487, -0.9956, 0.06732, -0.1417, 0.9899, -4.758e-05, -0.2995, 0.9541, 0.0007115, -0.2722, 0.9555, 0.1134, 0.3283, 0.6235, 0.7095, 0.429, 0.5655, 0.7044, 0.5242, 0.691, 0.4977, 0.4051, 0.7638, 0.5025, 0.3983, 0.3089, 0.8637, 0.3545, 0.3583, 0.8637, 0.1794, 0.1817, 0.9669, 0.209, 0.162, 0.9644, -0.07248, -0.2614, 0.9625, -0.1377, -0.2317, 0.963, -0.254, -0.44, 0.8613, -0.1315, -0.4908, 0.8613, -0.1315, -0.4908, 0.8613, -0.254, -0.44, 0.8613, -0.3562, -0.617, 0.7017, -0.1844, -0.6882, 0.7017, -0.1121, 0.9814, 0.1556, -0.02465, 0.9658, 0.2582, -0.04844, 0.9973, 0.05463, -0.1121, 0.9814, 0.1556, -0.04844, 0.9973, 0.05463, -0.2722, 0.9555, 0.1134, 0.8197, 0.5728, 4.541e-05, 0.66, 0.7513, 4.281e-05, 0.6597, 0.7515, 4.29e-05, 0.8194, 0.5732, 4.525e-05, -0.8707, -0.09706, 0.4822, -0.8442, -0.2159, 0.4906, -0.687, -0.1776, 0.7046, -0.706, -0.0794, 0.7037, -0.224, 0.9484, 0.2245, -0.1121, 0.9814, 0.1556, -0.2722, 0.9555, 0.1134, 0.5242, 0.691, 0.4977, 0.6101, 0.6166, 0.4977, 0.6796, 0.6869, 0.2575, 0.5986, 0.786, 0.1547, -0.2023, 0.8498, 0.4867, -0.224, 0.9484, 0.2245, -0.2722, 0.9555, 0.1134, -0.08853, 0.8625, 0.4982, -0.2023, 0.8498, 0.4867, -0.1547, 0.6928, 0.7043, -0.07241, 0.7055, 0.705, -0.2002, 0.1739, 0.9642, -0.05202, 0.04518, 0.9976, -0.0441, 0.05325, 0.9976, -0.1693, 0.2046, 0.9641, 0.4908, -0.1315, 0.8613, 0.6882, -0.1844, 0.7017, 0.7119, -0.008577, 0.7022, 0.5073, -0.006192, 0.8617, -0.453, 0.5474, 0.7037, -0.5364, 0.4658, 0.7037, -0.3813, 0.3312, 0.8631, -0.322, 0.3892, 0.863, 0.209, 0.162, 0.9644, 0.2204, 0.1305, 0.9666, 0.4337, 0.2563, 0.8638, 0.3983, 0.3089, 0.8637, -0.3325, 0.8522, 0.404, -0.2023, 0.8498, 0.4867, -0.2722, 0.9555, 0.1134, -0.3325, 0.8522, 0.404, -0.2722, 0.9555, 0.1134, -0.4893, 0.87, 0.06024, -2.083e-17, 4.371e-08, -1.0, -2.083e-17, 4.371e-08, -1.0, 0.0, 4.371e-08, -1.0, 0.0, 4.371e-08, -1.0, -0.004606, -0.06931, 0.9976, -0.01765, -0.265, 0.9641, 0.007411, -0.261, 0.9653, 0.00191, -0.06657, 0.9978, -0.4726, 0.8455, 0.2486, -0.3325, 0.8522, 0.404, -0.4893, 0.87, 0.06024, -0.4363, 0.75, 0.4971, -0.3325, 0.8522, 0.404, -0.4726, 0.8455, 0.2486, 0.00191, -0.06657, 0.9978, 0.007411, -0.261, 0.9653, 0.02956, -0.2615, 0.9648, 0.007607, -0.06729, 0.9977, 0.3047, 0.4016, 0.8637, 0.2346, 0.4495, 0.8619, 0.1241, 0.234, 0.9643, 0.1595, 0.2102, 0.9646, -0.4771, 0.1023, 0.8729, -0.465, 0.1957, 0.8634, -0.6772, 0.2854, 0.6782, -0.6904, 0.1762, 0.7017, -0.6772, 0.2854, 0.6782, -0.6079, 0.3707, 0.7022, -0.7516, 0.4546, 0.478, -0.8198, 0.3474, 0.4553, -0.6219, 0.7665, 0.1606, -0.4893, 0.87, 0.06024, -0.7074, 0.6993, 0.1029, -0.6219, 0.7665, 0.1606, -0.4726, 0.8455, 0.2486, -0.4893, 0.87, 0.06024, -0.9352, 0.253, 0.2479, -0.9018, 0.3784, 0.209, -0.9637, 0.2603, 0.05892, -0.9156, -0.3689, 0.16, -0.8246, -0.5042, 0.2566, -0.7407, -0.453, 0.4961, -0.8062, -0.3201, 0.4976, 0.05656, -0.5003, 0.864, 0.01416, -0.5017, 0.8649, 0.01994, -0.7081, 0.7058, 0.07969, -0.7049, 0.7048, 0.02088, 0.08795, 0.9959, 0.07453, 0.2826, 0.9563, 0.01798, 0.2683, 0.9632, 0.003485, 0.06749, 0.9977, -0.4833, -0.8371, 0.2561, -0.2502, -0.9337, 0.2561, -0.2248, -0.8391, 0.4954, -0.4343, -0.7523, 0.4954, -0.8222, 0.5277, 0.2132, -0.9018, 0.3784, 0.209, -0.8198, 0.3474, 0.4553, -0.7516, 0.4546, 0.478, 0.6556, 0.2737, 0.7038, 0.611, 0.3609, 0.7046, 0.4337, 0.2563, 0.8638, 0.466, 0.1944, 0.8632, 0.1251, -0.4894, 0.863, 0.2145, -0.4589, 0.8622, 0.1131, -0.2419, 0.9637, 0.06579, -0.2569, 0.9642, -0.1099, 0.492, 0.8636, -0.05137, 0.5005, 0.8642, -0.07241, 0.7055, 0.705, -0.1547, 0.6928, 0.7043, -0.8222, 0.5277, 0.2132, -0.7074, 0.6993, 0.1029, -0.8695, 0.4875, 0.07936, -0.9018, 0.3784, 0.209, -0.9352, 0.253, 0.2479, -0.8435, 0.2234, 0.4885, -0.8198, 0.3474, 0.4553, -0.9637, 0.2603, 0.05892, -0.9018, 0.3784, 0.209, -0.8695, 0.4875, 0.07936, -0.7509, 0.6247, 0.2143, -0.8222, 0.5277, 0.2132, -0.7516, 0.4546, 0.478, -0.6637, 0.5767, 0.4764, 0.1904, -0.1821, 0.9647, 0.1555, -0.2126, 0.9647, 0.2978, -0.4084, 0.8629, 0.3693, -0.3464, 0.8623, -0.01811, 0.708, 0.7059, -0.07241, 0.7055, 0.705, -0.05137, 0.5005, 0.8642, -0.01286, 0.5015, 0.865, 0.05656, -0.5003, 0.864, 0.1251, -0.4894, 0.863, 0.06579, -0.2569, 0.9642, 0.02956, -0.2615, 0.9648, -0.2454, -0.09745, 0.9645, -0.2481, -0.06381, 0.9666, -0.4877, -0.126, 0.8639, -0.4685, -0.1861, 0.8636, -0.7074, 0.6993, 0.1029, -0.7509, 0.6247, 0.2143, -0.6219, 0.7665, 0.1606, -0.8222, 0.5277, 0.2132, -0.7509, 0.6247, 0.2143, -0.7074, 0.6993, 0.1029, -0.9113, 0.4117, -0.002917, -0.9767, 0.2148, -0.0004581, -0.9637, 0.2603, 0.05892, -0.8695, 0.4875, 0.07936, -0.5038, -0.5038, 0.7017, -0.6069, -0.3714, 0.7026, -0.7407, -0.453, 0.4961, -0.6143, -0.6143, 0.4954, -0.6219, 0.7665, 0.1606, -0.7509, 0.6247, 0.2143, -0.6637, 0.5767, 0.4764, -0.5592, 0.6712, 0.4867, -0.05202, 0.04518, 0.9976, -0.2002, 0.1739, 0.9642, -0.2258, 0.1391, 0.9642, -0.05863, 0.03613, 0.9976, -0.9018, 0.3784, 0.209, -0.8222, 0.5277, 0.2132, -0.8695, 0.4875, 0.07936, -0.8224, -0.5689, -0.002769, -0.6755, -0.7374, -0.001635, -0.7052, -0.7058, 0.06707, -0.859, -0.5085, 0.05995, -0.7095, 0.04701, 0.7031, -0.6904, 0.1762, 0.7017, -0.8435, 0.2234, 0.4885, -0.8705, 0.05574, 0.489, -0.4622, -0.8868, 9.326e-05, -0.238, -0.9713, 5.805e-05, -0.2378, -0.9713, 5.797e-05, -0.4619, -0.8869, 9.331e-05, -0.3066, -0.02302, 0.9516, -0.4771, 0.1023, 0.8729, -0.1274, 0.01244, 0.9918, -0.9788, 0.08346, 0.1871, -0.9637, 0.2603, 0.05892, -0.9953, -0.01079, 0.0965, -0.9788, 0.08346, 0.1871, -0.9352, 0.253, 0.2479, -0.9637, 0.2603, 0.05892, -0.6835, -0.6835, 0.2561, -0.4833, -0.8371, 0.2561, -0.4343, -0.7523, 0.4954, -0.6143, -0.6143, 0.4954, -0.6835, -0.6835, 0.2561, -0.8246, -0.5042, 0.2566, -0.859, -0.5085, 0.05995, -0.7052, -0.7058, 0.06707, -0.06321, 0.02652, 0.9976, -0.2438, 0.1027, 0.9644, -0.3066, -0.02302, 0.9516, -0.1274, 0.01244, 0.9918, -0.273, 0.03518, 0.9614, -0.06893, 0.003934, 0.9976, -0.1274, 0.01244, 0.9918, -0.706, -0.0794, 0.7037, -0.7095, 0.04701, 0.7031, -0.8705, 0.05574, 0.489, -0.8707, -0.09706, 0.4822, -0.238, -0.9713, 5.805e-05, -0.06011, -0.9982, 2.079e-06, -0.06011, -0.9982, 2.079e-06, -0.2378, -0.9713, 5.797e-05, -0.9788, 0.08346, 0.1871, -0.9788, -0.1179, 0.1673, -0.8707, -0.09706, 0.4822, -0.8705, 0.05574, 0.489, 0.7119, -0.008577, 0.7022, 0.6954, 0.1501, 0.7028, 0.4951, 0.1068, 0.8622, 0.5073, -0.006192, 0.8617, -0.939, -0.2364, 0.2499, -0.8442, -0.2159, 0.4906, -0.8707, -0.09706, 0.4822, -0.9788, -0.1179, 0.1673, 0.06492, 0.9957, 0.0654, 0.06186, 0.9981, 3.214e-05, -0.03526, 0.9994, 2.613e-06, -0.04844, 0.9973, 0.05463, -0.9156, -0.3689, 0.16, -0.9663, -0.2527, 0.04844, -0.859, -0.5085, 0.05995, -0.9156, -0.3689, 0.16, -0.939, -0.2364, 0.2499, -0.9663, -0.2527, 0.04844, -0.6143, -0.6143, 0.4954, -0.4343, -0.7523, 0.4954, -0.3562, -0.617, 0.7017, -0.5038, -0.5038, 0.7017, -0.5592, 0.6712, 0.4867, -0.6637, 0.5767, 0.4764, -0.5364, 0.4658, 0.7037, -0.453, 0.5474, 0.7037, 0.6882, -0.1844, 0.7017, 0.617, -0.3562, 0.7017, 0.7794, -0.45, 0.436, 0.8671, -0.2367, 0.4384, -0.2481, -0.06381, 0.9666, -0.06352, -0.02498, 0.9977, -0.0683, -0.007929, 0.9976, -0.2481, -0.06381, 0.9666, -0.0683, -0.007929, 0.9976, -0.2635, -0.02954, 0.9642, 0.2609, 0.0563, 0.9637, 0.06815, 0.0147, 0.9976, 0.07033, -0.0009128, 0.9975, 0.268, -0.00335, 0.9634, 0.617, -0.3562, 0.7017, 0.5186, -0.4869, 0.7028, 0.6554, -0.6158, 0.4373, 0.7794, -0.45, 0.436, -0.2454, -0.09745, 0.9645, -0.06352, -0.02498, 0.9977, -0.2481, -0.06381, 0.9666, -0.8246, -0.5042, 0.2566, -0.9156, -0.3689, 0.16, -0.859, -0.5085, 0.05995, -0.6079, 0.3707, 0.7022, -0.6772, 0.2854, 0.6782, -0.465, 0.1957, 0.8634, -0.4299, 0.265, 0.8631, -0.4363, 0.75, 0.4971, -0.5592, 0.6712, 0.4867, -0.453, 0.5474, 0.7037, -0.3572, 0.6141, 0.7037, -0.2252, -0.1353, 0.9649, -0.0656, -0.04854, 0.9967, -0.06352, -0.02498, 0.9977, -0.2252, -0.1353, 0.9649, -0.06352, -0.02498, 0.9977, -0.2454, -0.09745, 0.9645, 0.02959, -0.06332, 0.9976, 0.1131, -0.2419, 0.9637, 0.1555, -0.2126, 0.9647, 0.04003, -0.05403, 0.9977, -0.133, 0.2294, 0.9642, -0.09473, 0.2473, 0.9643, -0.1806, 0.4715, 0.8632, -0.254, 0.4365, 0.8631, -0.4975, 0.04185, 0.8665, -0.4771, 0.1023, 0.8729, -0.6904, 0.1762, 0.7017, -0.7095, 0.04701, 0.7031, -0.1885, -0.1865, 0.9642, -0.04322, -0.05403, 0.9976, -0.0656, -0.04854, 0.9967, -0.8246, -0.5042, 0.2566, -0.6835, -0.6835, 0.2561, -0.6143, -0.6143, 0.4954, -0.7407, -0.453, 0.4961, 0.466, 0.1944, 0.8632, 0.4951, 0.1068, 0.8622, 0.6954, 0.1501, 0.7028, 0.6556, 0.2737, 0.7038, 0.7467, 0.4411, 0.4978, 0.6854, 0.5316, 0.4977, 0.5609, 0.435, 0.7044, 0.611, 0.3609, 0.7046, 0.06492, 0.9957, 0.0654, 0.06292, 0.9644, 0.257, 0.2502, 0.9337, 0.2561, 0.2582, 0.9639, 0.06572, 0.9665, -0.01219, 0.2564, 0.9493, 0.2184, 0.226, 0.8519, 0.1955, 0.4859, 0.8684, -0.01037, 0.4958, 0.003485, 0.06749, 0.9977, 0.01798, 0.2683, 0.9632, -0.006722, 0.2608, 0.9654, -0.001729, 0.06646, 0.9978, 0.5609, 0.435, 0.7044, 0.4992, 0.5046, 0.7044, 0.3545, 0.3583, 0.8637, 0.3983, 0.3089, 0.8637, -0.254, -0.44, 0.8613, -0.1377, -0.2317, 0.963, -0.1885, -0.1865, 0.9642, -0.3593, -0.3593, 0.8613, -0.3593, -0.3593, 0.8613, -0.5038, -0.5038, 0.7017, -0.3562, -0.617, 0.7017, -0.254, -0.44, 0.8613, -0.004606, -0.06931, 0.9976, -0.01505, -0.07171, 0.9973, -0.07248, -0.2614, 0.9625, -0.01765, -0.265, 0.9641, -0.1885, -0.1865, 0.9642, -0.2252, -0.1353, 0.9649, -0.4321, -0.2645, 0.8622, -0.3593, -0.3593, 0.8613, -0.07248, -0.2614, 0.9625, -0.1315, -0.4908, 0.8613, -0.0333, -0.5037, 0.8632, -0.01765, -0.265, 0.9641, -0.5038, -0.5038, 0.7017, -0.3593, -0.3593, 0.8613, -0.4321, -0.2645, 0.8622, -0.6069, -0.3714, 0.7026, -0.1315, -0.4908, 0.8613, -0.1844, -0.6882, 0.7017, -0.04656, -0.709, 0.7037, -0.0333, -0.5037, 0.8632, -0.01765, -0.265, 0.9641, -0.0333, -0.5037, 0.8632, 0.01416, -0.5017, 0.8649, 0.007411, -0.261, 0.9653, 0.429, 0.5655, 0.7044, 0.3283, 0.6235, 0.7095, 0.2346, 0.4495, 0.8619, 0.3047, 0.4016, 0.8637, -0.1844, -0.6882, 0.7017, -0.2248, -0.8391, 0.4954, -0.05664, -0.866, 0.4969, -0.04656, -0.709, 0.7037, -0.687, -0.1776, 0.7046, -0.6597, -0.262, 0.7044, -0.4685, -0.1861, 0.8636, -0.4877, -0.126, 0.8639, 0.429, 0.5655, 0.7044, 0.4992, 0.5046, 0.7044, 0.6101, 0.6166, 0.4977, 0.5242, 0.691, 0.4977, -0.04844, 0.9973, 0.05463, -0.02465, 0.9658, 0.2582, 0.06292, 0.9644, 0.257, 0.06492, 0.9957, 0.0654, -0.273, 0.03518, 0.9614, -0.1274, 0.01244, 0.9918, -0.4771, 0.1023, 0.8729, -0.4975, 0.04185, 0.8665, 0.9493, 0.2184, 0.226, 0.9665, -0.01219, 0.2564, 0.998, -0.00552, 0.06341, 0.9493, 0.2184, 0.226, 0.998, -0.00552, 0.06341, 0.9538, 0.2757, 0.1196, 0.2978, -0.4084, 0.8629, 0.2145, -0.4589, 0.8622, 0.3012, -0.6445, 0.7027, 0.4189, -0.5742, 0.7035, 0.8519, 0.1955, 0.4859, 0.9493, 0.2184, 0.226, 0.9538, 0.2757, 0.1196, -0.2438, 0.1027, 0.9644, -0.06321, 0.02652, 0.9976, -0.05863, 0.03613, 0.9976, -0.2258, 0.1391, 0.9642, 0.8446, 0.3502, 0.405, 0.9538, 0.2757, 0.1196, 0.8713, 0.4872, 0.05966, 0.8446, 0.3502, 0.405, 0.8519, 0.1955, 0.4859, 0.9538, 0.2757, 0.1196, 0.8482, 0.4697, 0.2447, 0.8446, 0.3502, 0.405, 0.8713, 0.4872, 0.05966, -0.3572, 0.6141, 0.7037, -0.453, 0.5474, 0.7037, -0.322, 0.3892, 0.863, -0.254, 0.4365, 0.8631, 0.7467, 0.4411, 0.4978, 0.8446, 0.3502, 0.405, 0.8482, 0.4697, 0.2447, 0.3693, -0.3464, 0.8623, 0.2978, -0.4084, 0.8629, 0.4189, -0.5742, 0.7035, 0.5186, -0.4869, 0.7028, -4.229e-09, 4.945e-08, -1.0, -4.229e-09, 4.945e-08, -1.0, -4.229e-09, 4.945e-08, -1.0, -4.229e-09, 4.945e-08, -1.0, -4.229e-09, 4.945e-08, -1.0, -4.229e-09, 4.945e-08, -1.0, -4.229e-09, 4.945e-08, -1.0, -4.229e-09, 4.945e-08, -1.0, -4.229e-09, 4.945e-08, -1.0, -4.229e-09, 4.945e-08, -1.0, -4.229e-09, 4.945e-08, -1.0, -4.229e-09, 4.945e-08, -1.0, -4.229e-09, 4.945e-08, -1.0, -4.229e-09, 4.945e-08, -1.0, -4.229e-09, 4.945e-08, -1.0, -4.229e-09, 4.945e-08, -1.0, -4.229e-09, 4.945e-08, -1.0, -4.229e-09, 4.945e-08, -1.0, -4.229e-09, 4.945e-08, -1.0, -4.229e-09, 4.945e-08, -1.0, -4.229e-09, 4.945e-08, -1.0, -4.229e-09, 4.945e-08, -1.0, -4.229e-09, 4.945e-08, -1.0, -4.229e-09, 4.945e-08, -1.0, -4.229e-09, 4.945e-08, -1.0, -4.229e-09, 4.945e-08, -1.0, -4.229e-09, 4.945e-08, -1.0, -4.229e-09, 4.945e-08, -1.0, -4.229e-09, 4.945e-08, -1.0, -4.229e-09, 4.945e-08, -1.0, -0.254, 0.6634, 0.7038, -0.3572, 0.6141, 0.7037, -0.254, 0.4365, 0.8631, -0.1806, 0.4715, 0.8632, 0.7818, 0.6041, 0.1546, 0.8713, 0.4872, 0.05966, 0.7048, 0.7079, 0.047, 0.7818, 0.6041, 0.1546, 0.8482, 0.4697, 0.2447, 0.8713, 0.4872, 0.05966, 0.2204, 0.1305, 0.9666, 0.05424, 0.04227, 0.9976, 0.06299, 0.02677, 0.9977, 0.2204, 0.1305, 0.9666, 0.06299, 0.02677, 0.9977, 0.2443, 0.1018, 0.9643, 0.01711, -0.06664, 0.9976, 0.06579, -0.2569, 0.9642, 0.1131, -0.2419, 0.9637, 0.02959, -0.06332, 0.9976, 0.4051, 0.7638, 0.5025, 0.5242, 0.691, 0.4977, 0.5986, 0.786, 0.1547, 0.4534, 0.8535, 0.2567, 0.6796, 0.6869, 0.2575, 0.7818, 0.6041, 0.1546, 0.7048, 0.7079, 0.047, -0.7095, 0.04701, 0.7031, -0.706, -0.0794, 0.7037, -0.5019, -0.05639, 0.8631, -0.4975, 0.04185, 0.8665, 0.209, 0.162, 0.9644, 0.05424, 0.04227, 0.9976, 0.2204, 0.1305, 0.9666, -0.02213, 0.8663, 0.499, -0.08853, 0.8625, 0.4982, -0.07241, 0.7055, 0.705, -0.01811, 0.708, 0.7059, -0.04656, -0.709, 0.7037, -0.05664, -0.866, 0.4969, 0.02436, -0.8663, 0.4988, 0.01994, -0.7081, 0.7058, 0.5986, 0.786, 0.1547, 0.7048, 0.7079, 0.047, 0.4865, 0.8719, 0.05524, 0.5986, 0.786, 0.1547, 0.6796, 0.6869, 0.2575, 0.7048, 0.7079, 0.047, -0.06477, -0.9958, 0.06538, -0.06186, -0.9981, 3.195e-05, 0.03526, -0.9994, 2.474e-06, 0.06487, -0.9956, 0.06732, 0.1794, 0.1817, 0.9669, 0.0412, 0.05425, 0.9977, 0.05424, 0.04227, 0.9976, 0.1794, 0.1817, 0.9669, 0.05424, 0.04227, 0.9976, 0.209, 0.162, 0.9644, -0.06292, -0.9644, 0.257, -0.06477, -0.9958, 0.06538, 0.06487, -0.9956, 0.06732, 0.05098, -0.9678, 0.2463, 0.02956, -0.2615, 0.9648, 0.007411, -0.261, 0.9653, 0.01416, -0.5017, 0.8649, 0.05656, -0.5003, 0.864, 0.611, 0.3609, 0.7046, 0.5609, 0.435, 0.7044, 0.3983, 0.3089, 0.8637, 0.4337, 0.2563, 0.8638, 0.4534, 0.8535, 0.2567, 0.5986, 0.786, 0.1547, 0.4865, 0.8719, 0.05524, 0.1595, 0.2102, 0.9646, 0.0412, 0.05425, 0.9977, 0.1794, 0.1817, 0.9669, -0.06477, -0.9958, 0.06538, -0.06292, -0.9644, 0.257, -0.2502, -0.9337, 0.2561, -0.2581, -0.9639, 0.0657, -0.4685, -0.1861, 0.8636, -0.4321, -0.2645, 0.8622, -0.2252, -0.1353, 0.9649, -0.2454, -0.09745, 0.9645, 0.1241, 0.234, 0.9643, 0.03205, 0.07803, 0.9964, 0.0412, 0.05425, 0.9977, 0.21, -0.8763, 0.4337, 0.3761, -0.8295, 0.4128, 0.3012, -0.6445, 0.7027, 0.1759, -0.6884, 0.7036, 0.1241, 0.234, 0.9643, 0.0412, 0.05425, 0.9977, 0.1595, 0.2102, 0.9646, 0.611, 0.3609, 0.7046, 0.6556, 0.2737, 0.7038, 0.8446, 0.3502, 0.405, 0.7467, 0.4411, 0.4978, 0.1759, -0.6884, 0.7036, 0.3012, -0.6445, 0.7027, 0.2145, -0.4589, 0.8622, 0.1251, -0.4894, 0.863, 0.03605, 0.5071, 0.8611, 0.0482, 0.7083, 0.7043, -0.01811, 0.708, 0.7059, -0.01286, 0.5015, 0.865, -0.9248, -0.3805, -0.003189, -0.8224, -0.5689, -0.002769, -0.859, -0.5085, 0.05995, -0.9663, -0.2527, 0.04844, 0.1241, 0.234, 0.9643, 0.07453, 0.2826, 0.9563, 0.02088, 0.08795, 0.9959, 0.03205, 0.07803, 0.9964, 0.07453, 0.2826, 0.9563, 0.1241, 0.234, 0.9643, 0.2346, 0.4495, 0.8619, 0.1303, 0.495, 0.8591, 0.2346, 0.4495, 0.8619, 0.3283, 0.6235, 0.7095, 0.1828, 0.6717, 0.7179, 0.1303, 0.495, 0.8591, 0.07453, 0.2826, 0.9563, 0.1303, 0.495, 0.8591, 0.03605, 0.5071, 0.8611, 0.01798, 0.2683, 0.9632, 0.03605, 0.5071, 0.8611, 0.1303, 0.495, 0.8591, 0.1828, 0.6717, 0.7179, 0.0482, 0.7083, 0.7043, 0.1828, 0.6717, 0.7179, 0.3283, 0.6235, 0.7095, 0.4051, 0.7638, 0.5025, 0.2241, 0.8297, 0.5113, 0.01798, 0.2683, 0.9632, 0.03605, 0.5071, 0.8611, -0.01286, 0.5015, 0.865, -0.006722, 0.2608, 0.9654, -0.6079, 0.3707, 0.7022, -0.5364, 0.4658, 0.7037, -0.6637, 0.5767, 0.4764, -0.7516, 0.4546, 0.478, 0.0482, 0.7083, 0.7043, 0.05664, 0.866, 0.4969, -0.02213, 0.8663, 0.499, -0.01811, 0.708, 0.7059, 0.2502, 0.9337, 0.2561, 0.4534, 0.8535, 0.2567, 0.4865, 0.8719, 0.05524, 0.2582, 0.9639, 0.06572, 0.05664, 0.866, 0.4969, 0.06292, 0.9644, 0.257, -0.02465, 0.9658, 0.2582, -0.02213, 0.8663, 0.499, -0.09473, 0.2473, 0.9643, -0.02457, 0.06408, 0.9976, -0.01489, 0.06651, 0.9977, -0.05761, 0.2576, 0.9645, 0.7794, -0.45, 0.436, 0.6554, -0.6158, 0.4373, 0.7089, -0.6945, 0.123, 0.8585, -0.4956, 0.132, 0.1595, 0.2102, 0.9646, 0.1794, 0.1817, 0.9669, 0.3545, 0.3583, 0.8637, 0.3047, 0.4016, 0.8637, 0.6854, 0.5316, 0.4977, 0.7467, 0.4411, 0.4978, 0.8482, 0.4697, 0.2447, 0.7818, 0.6041, 0.1546, 0.5186, -0.4869, 0.7028, 0.4189, -0.5742, 0.7035, 0.5462, -0.7341, 0.4034, 0.6554, -0.6158, 0.4373, -0.01286, 0.5015, 0.865, -0.05137, 0.5005, 0.8642, -0.02683, 0.2614, 0.9649, -0.006722, 0.2608, 0.9654, 0.0, -1.0, 0.0, 0.0, -1.0, 0.0, 0.0, -1.0, 0.0, 0.0, -1.0, 0.0, -1.0, 1.253e-07, 0.0, -1.0, 1.253e-07, 0.0, -1.0, 1.253e-07, 0.0, -1.0, 1.253e-07, 0.0, -1.0, 1.253e-07, 0.0, -1.0, 1.253e-07, 0.0, -1.0, 1.253e-07, 0.0, -1.0, 1.253e-07, 0.0, 1.0, 1.384e-07, 0.0, 1.0, 1.384e-07, 0.0, 1.0, 1.384e-07, 0.0, 1.0, 1.384e-07, 0.0, 1.0, 1.384e-07, 0.0, 1.0, 1.384e-07, 0.0, 1.0, 1.384e-07, 0.0, 1.0, 1.384e-07, 0.0, 0.6737, -0.739, 7.234e-05, 0.8302, -0.5575, 4.239e-05, 0.831, -0.5563, 0.0005179, 0.6747, -0.738, 7.242e-05, -0.4987, -0.8642, 0.06614, -0.2581, -0.9639, 0.0657, -0.2502, -0.9337, 0.2561, -0.4833, -0.8371, 0.2561, -0.939, 0.344, 3.862e-05, -0.9939, 0.1106, 6.262e-05, -0.994, 0.1095, 0.0003957, -0.9393, 0.343, 3.892e-05, -0.4785, 0.8781, 0.0001902, -0.6737, 0.739, 7.286e-05, -0.6747, 0.738, 7.294e-05, -0.4798, 0.8774, 0.0001887, -0.6069, -0.3714, 0.7026, -0.6597, -0.262, 0.7044, -0.8062, -0.3201, 0.4976, -0.7407, -0.453, 0.4961, 0.0, -4.967e-08, 1.0, 0.0, -4.967e-08, 1.0, 0.0, -4.967e-08, 1.0, 0.0, -4.967e-08, 1.0, -0.03256, 0.9995, 0.000184, -0.1292, 0.9916, 0.0001895, -0.1297, 0.9916, 0.0006038, -0.03256, 0.9995, 0.000184, 0.4534, 0.8535, 0.2567, 0.2502, 0.9337, 0.2561, 0.2241, 0.8297, 0.5113, 0.4051, 0.7638, 0.5025, -0.2023, 0.8498, 0.4867, -0.3325, 0.8522, 0.404, -0.254, 0.6634, 0.7038, -0.1547, 0.6928, 0.7043, -0.06477, -0.9958, 0.06538, -0.2581, -0.9639, 0.0657, -0.2473, -0.9689, -0.0005214, -0.06186, -0.9981, 3.195e-05, 0.9917, 0.1289, 5.086e-05, 0.9325, 0.3612, 6.41e-05, 0.9322, 0.3619, 6.42e-05, 0.9915, 0.1297, 5.085e-05, -0.1693, 0.2046, 0.9641, -0.133, 0.2294, 0.9642, -0.254, 0.4365, 0.8631, -0.322, 0.3892, 0.863, 0.1251, -0.4894, 0.863, 0.05656, -0.5003, 0.864, 0.07969, -0.7049, 0.7048, 0.1759, -0.6884, 0.7036, 1.0, 3.618e-07, 0.0, 1.0, 3.618e-07, 0.0, 1.0, 3.618e-07, 0.0, 1.0, 3.618e-07, 0.0, -0.1844, -0.6882, 0.7017, -0.3562, -0.617, 0.7017, -0.4343, -0.7523, 0.4954, -0.2248, -0.8391, 0.4954, -0.4975, 0.04185, 0.8665, -0.5019, -0.05639, 0.8631, -0.2635, -0.02954, 0.9642, -0.273, 0.03518, 0.9614, 0.8671, -0.2367, 0.4384, 0.7794, -0.45, 0.436, 0.8585, -0.4956, 0.132, 0.957, -0.26, 0.1288, 0.261, -0.06992, 0.9628, 0.268, -0.00335, 0.9634, 0.07033, -0.0009128, 0.9975, 0.06969, -0.01861, 0.9974, -0.9325, -0.3612, 6.394e-05, -0.8197, -0.5728, 4.554e-05, -0.8194, -0.5732, 4.538e-05, -0.9322, -0.3619, 6.403e-05, 0.06815, 0.0147, 0.9976, 0.2609, 0.0563, 0.9637, 0.2443, 0.1018, 0.9643, 0.06299, 0.02677, 0.9977, -0.4877, -0.126, 0.8639, -0.5019, -0.05639, 0.8631, -0.706, -0.0794, 0.7037, -0.687, -0.1776, 0.7046, -0.4833, -0.8371, 0.2561, -0.6835, -0.6835, 0.2561, -0.7052, -0.7058, 0.06707, -0.4987, -0.8642, 0.06614, -0.66, -0.7513, 4.307e-05, -0.4622, -0.8868, 9.326e-05, -0.4619, -0.8869, 9.331e-05, -0.6597, -0.7515, 4.317e-05, -0.8302, 0.5575, 4.265e-05, -0.939, 0.344, 3.862e-05, -0.9393, 0.343, 3.892e-05, -0.8309, 0.5565, 4.226e-05, -4.82e-17, 4.371e-08, -1.0, -4.82e-17, 4.371e-08, -1.0, -4.82e-17, 4.371e-08, -1.0, -4.82e-17, 4.371e-08, -1.0, -4.82e-17, 4.371e-08, -1.0, -4.653e-17, 4.371e-08, -1.0, -4.653e-17, 4.371e-08, -1.0, -4.653e-17, 4.371e-08, -1.0, -4.82e-17, 4.371e-08, -1.0, -4.82e-17, 4.371e-08, -1.0, -4.82e-17, 4.371e-08, -1.0, -4.82e-17, 4.371e-08, -1.0, -4.82e-17, 4.371e-08, -1.0, -4.82e-17, 4.371e-08, -1.0, -4.82e-17, 4.371e-08, -1.0, -4.82e-17, 4.371e-08, -1.0, -4.82e-17, 4.371e-08, -1.0, -4.82e-17, 4.371e-08, -1.0, -4.82e-17, 4.371e-08, -1.0, -4.493e-17, 4.371e-08, -1.0, -4.493e-17, 4.371e-08, -1.0, -4.82e-17, 4.371e-08, -1.0, -4.82e-17, 4.371e-08, -1.0, -4.82e-17, 4.371e-08, -1.0, -4.82e-17, 4.371e-08, -1.0, -4.82e-17, 4.371e-08, -1.0, -4.82e-17, 4.371e-08, -1.0, -4.493e-17, 4.371e-08, -1.0, -4.493e-17, 4.371e-08, -1.0, -4.493e-17, 4.371e-08, -1.0, -4.82e-17, 4.371e-08, -1.0, -4.82e-17, 4.371e-08, -1.0, -4.82e-17, 4.371e-08, -1.0, -4.82e-17, 4.371e-08, -1.0, -4.82e-17, 4.371e-08, -1.0, -4.82e-17, 4.371e-08, -1.0, -4.82e-17, 4.371e-08, -1.0, -4.82e-17, 4.371e-08, -1.0, -4.82e-17, 4.371e-08, -1.0, -4.82e-17, 4.371e-08, -1.0, -4.82e-17, 4.371e-08, -1.0, -4.653e-17, 4.371e-08, -1.0, -4.653e-17, 4.371e-08, -1.0, -4.82e-17, 4.371e-08, -1.0, 0.0, -4.731e-08, 1.0, 0.0, -4.731e-08, 1.0, 0.0, -4.731e-08, 1.0, 0.0, -4.731e-08, 1.0, -0.5592, 0.6712, 0.4867, -0.4363, 0.75, 0.4971, -0.4726, 0.8455, 0.2486, -0.6219, 0.7665, 0.1606, -0.2258, 0.1391, 0.9642, -0.2002, 0.1739, 0.9642, -0.3813, 0.3312, 0.8631, -0.4299, 0.265, 0.8631, 0.6882, -0.1844, 0.7017, 0.8671, -0.2367, 0.4384, 0.8684, -0.01037, 0.4958, 0.7119, -0.008577, 0.7022, -0.1806, 0.4715, 0.8632, -0.1099, 0.492, 0.8636, -0.1547, 0.6928, 0.7043, -0.254, 0.6634, 0.7038, -2.243e-17, 4.371e-08, -1.0, 0.0, 4.371e-08, -1.0, 0.0, 4.371e-08, -1.0, -2.243e-17, 4.371e-08, -1.0, -4.653e-17, 4.371e-08, -1.0, -2.243e-17, 4.371e-08, -1.0, -2.243e-17, 4.371e-08, -1.0, -4.486e-17, 4.371e-08, -1.0, -4.486e-17, 4.371e-08, -1.0, -4.486e-17, 4.371e-08, -1.0, -4.486e-17, 4.371e-08, -1.0, -4.486e-17, 4.371e-08, -1.0, -4.486e-17, 4.371e-08, -1.0, -4.486e-17, 4.371e-08, -1.0, -4.653e-17, 4.371e-08, -1.0, -4.653e-17, 4.371e-08, -1.0, -4.653e-17, 4.371e-08, -1.0, -4.486e-17, 4.371e-08, -1.0, -4.486e-17, 4.371e-08, -1.0, -4.486e-17, 4.371e-08, -1.0, -4.486e-17, 4.371e-08, -1.0, -4.486e-17, 4.371e-08, -1.0, -4.486e-17, 4.371e-08, -1.0, -4.653e-17, 4.371e-08, -1.0, -1.0, 3.618e-07, 0.0, -1.0, 3.618e-07, 0.0, -1.0, 3.618e-07, 0.0, -1.0, 3.618e-07, 0.0, 0.0, -1.0, 0.0, 0.0, -1.0, 0.0, 0.0, -1.0, 0.0, 0.0, -1.0, 0.0, 0.0, 1.0, 0.0, 0.0, 1.0, 0.0, 0.0, 1.0, 0.0, 0.0, 1.0, 0.0, -0.9939, 0.1106, 6.262e-05, -0.9917, -0.1289, 5.083e-05, -0.9915, -0.1297, 5.081e-05, -0.994, 0.1095, 0.0003957, 0.0, 1.0, 0.0, 0.0, 1.0, 0.0, 0.0, 1.0, 0.0, 0.0, 1.0, 0.0, -0.8197, -0.5728, 4.554e-05, -0.66, -0.7513, 4.307e-05, -0.6597, -0.7515, 4.317e-05, -0.8194, -0.5732, 4.538e-05, -0.3325, 0.8522, 0.404, -0.4363, 0.75, 0.4971, -0.3572, 0.6141, 0.7037, -0.254, 0.6634, 0.7038, -0.03049, -0.06629, 0.9973, -0.1377, -0.2317, 0.963, -0.07248, -0.2614, 0.9625, -0.01505, -0.07171, 0.9973, -0.04322, -0.05403, 0.9976, -0.1885, -0.1865, 0.9642, -0.1377, -0.2317, 0.963, -0.03049, -0.06629, 0.9973, -0.2252, -0.1353, 0.9649, -0.1885, -0.1865, 0.9642, -0.0656, -0.04854, 0.9967, -0.939, -0.2364, 0.2499, -0.9788, -0.1179, 0.1673, -0.9663, -0.2527, 0.04844, -0.9788, 0.08346, 0.1871, -0.9953, -0.01079, 0.0965, -0.9788, -0.1179, 0.1673, -0.9953, -0.01079, 0.0965, -0.9663, -0.2527, 0.04844, -0.9788, -0.1179, 0.1673, -0.0441, 0.05325, 0.9976, -0.05202, 0.04518, 0.9976, -0.05863, 0.03613, 0.9976, -0.06321, 0.02652, 0.9976, -0.1274, 0.01244, 0.9918, -0.06893, 0.003934, 0.9976, -0.0683, -0.007929, 0.9976, -0.06352, -0.02498, 0.9977, -0.0656, -0.04854, 0.9967, -0.04322, -0.05403, 0.9976, -0.03049, -0.06629, 0.9973, -0.01505, -0.07171, 0.9973, -0.004606, -0.06931, 0.9976, 0.00191, -0.06657, 0.9978, 0.007607, -0.06729, 0.9977, 0.01711, -0.06664, 0.9976, 0.02959, -0.06332, 0.9976, 0.04003, -0.05403, 0.9977, 0.05848, -0.04536, 0.9973, 0.06616, -0.03326, 0.9973, 0.06969, -0.01861, 0.9974, 0.07033, -0.0009128, 0.9975, 0.06815, 0.0147, 0.9976, 0.06299, 0.02677, 0.9977, 0.05424, 0.04227, 0.9976, 0.0412, 0.05425, 0.9977, 0.03205, 0.07803, 0.9964, 0.02088, 0.08795, 0.9959, 0.003485, 0.06749, 0.9977, -0.001729, 0.06646, 0.9978, -0.006895, 0.06715, 0.9977, -0.01489, 0.06651, 0.9977, -0.02457, 0.06408, 0.9976, -0.03529, 0.05921, 0.9976])] * 3)])

# ---- objects
ob_resonator_smd_ecs_csm_7_11_4x4_8x4_3mm = bpy.data.objects.new('Resonator_SMD_ECS_CSM-7_11.4x4.8x4.3mm', me_resonator_smd_ecs_csm_7_11_4x4_8x4_3mm)

# ---- transforms, parenting, visibility, modifiers, constraints
ob_resonator_smd_ecs_csm_7_11_4x4_8x4_3mm.location = (0.0, 0.0, 0.0)
_m = ob_resonator_smd_ecs_csm_7_11_4x4_8x4_3mm.modifiers.new('Bevel', 'BEVEL')
_m.width = 0.003
_m.width_pct = 0.003
_m.segments = 3

# ---- collection membership
col_resonator_smd_ecs_csm_7_11_4x4_8x4_3mm.objects.link(ob_resonator_smd_ecs_csm_7_11_4x4_8x4_3mm)

# ---- scene / render settings (as saved in the file)
scene.frame_start = 1; scene.frame_end = 250; scene.frame_set(1)
scene.render.engine = 'BLENDER_EEVEE_NEXT'
scene.cycles.sampling_pattern = 'TABULATED_SOBOL'
scene.cycles.use_light_tree = False
scene.eevee.ray_tracing_options.trace_max_roughness = 0.0
scene.view_settings.view_transform = 'Filmic'
bpy.context.view_layer.update()

# ---- added for rendering (the .blend has no active camera and no usable light): camera, sun
cam_auto = bpy.data.cameras.new('AutoCamera')
cam_auto.lens = 50.0
cam_auto.sensor_width = 36.0
cam_auto.clip_end = 1000.0
ob_auto_camera = bpy.data.objects.new('AutoCamera', cam_auto)
scene.collection.objects.link(ob_auto_camera)
ob_auto_camera.location = (13.5908, -16.2989, 13.0227)
ob_auto_camera.rotation_euler = (1.09748, -7.21219e-08, 0.694738)
scene.camera = ob_auto_camera
light_auto_sun = bpy.data.lights.new('AutoSun', 'SUN')
light_auto_sun.energy = 3.0
light_auto_sun.angle = 0.0523599
ob_auto_sun = bpy.data.objects.new('AutoSun', light_auto_sun)
scene.collection.objects.link(ob_auto_sun)
ob_auto_sun.rotation_euler = (0.872665, 0.174533, 0.523599)
bpy.context.view_layer.update()
